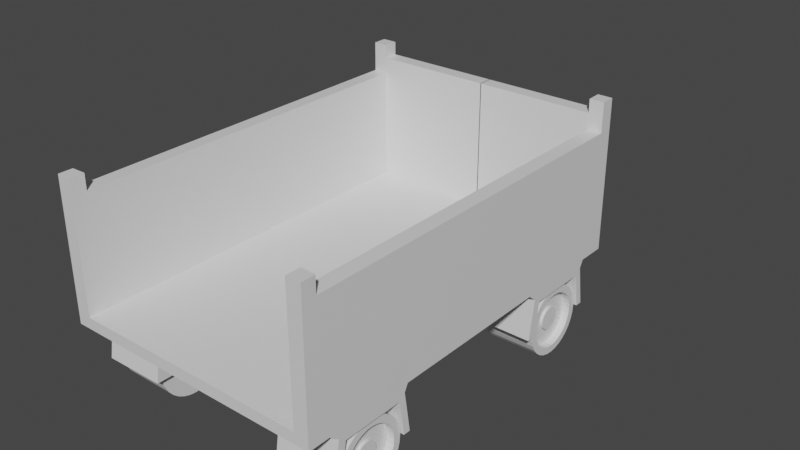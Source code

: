 # Source: carreta.blend  (saved by Blender 3.2.14; exported with 4.5.12 LTS)
import bpy
from mathutils import Matrix  # noqa: F401  (used for matrix-valued properties, if any)

bpy.ops.wm.read_factory_settings(use_empty=True)
scene = bpy.context.scene
scene.name = 'Scene'

# ---- collections
col_collection = bpy.data.collections.new('Collection'); scene.collection.children.link(col_collection)

# ---- materials (node trees are filled in below, after node groups)
mat_material = bpy.data.materials.new('Material')
mat_material.alpha_threshold = 0.0
mat_material.use_transparent_shadow = False
mat_material.line_color = (0.0, 0.0, 0.0, 1.0)

# ---- material node trees
mat_material.use_nodes = True; mat_material.node_tree.nodes.clear()
_N = mat_material.node_tree.nodes; _L = mat_material.node_tree.links
n0 = _N.new('ShaderNodeOutputMaterial'); n0.name = 'Material Output'; n0.location = (300, 300)
n1 = _N.new('ShaderNodeBsdfPrincipled'); n1.name = 'Principled BSDF'; n1.location = (10, 300)
n1.distribution = 'GGX'
n1.subsurface_method = 'BURLEY'
n1.inputs[2].default_value = 0.4
n1.inputs[3].default_value = 1.45
n1.inputs[27].default_value = (0.0, 0.0, 0.0, 1.0)
n1.inputs[28].default_value = 1.0
_L.new(n1.outputs[0], n0.inputs[0])
n0.is_active_output = True

# ---- world
world_world = bpy.data.worlds.new('World'); scene.world = world_world
world_world.use_nodes = True; world_world.node_tree.nodes.clear()
_N = world_world.node_tree.nodes; _L = world_world.node_tree.links
n0 = _N.new('ShaderNodeOutputWorld'); n0.name = 'World Output'; n0.location = (300, 300)
n1 = _N.new('ShaderNodeBackground'); n1.name = 'Background'; n1.location = (10, 300)
n1.inputs[0].default_value = (0.05088, 0.05088, 0.05088, 1.0)
_L.new(n1.outputs[0], n0.inputs[0])
n0.is_active_output = True
world_world.color = (0.05088, 0.05088, 0.05088)
world_world.use_sun_shadow = False
world_world.sun_shadow_jitter_overblur = 0.0

# ---- meshes
me_cube = bpy.data.meshes.new('Cube')
me_cube.from_pydata([(-1.919, 0.7213, 0.5304), (-1.919, -1.279, 0.5304), (-1.712, 0.5138, 2.53), (-1.919, -4.978, 0.5304), (-1.712, -4.77, 2.53), (-1.919, 0.5183, 2.53), (-1.919, 0.7213, 2.53), (-1.712, 0.5138, 2.3), (-1.919, -4.978, 2.53), (-1.712, -1.486, 0.7053), (-1.712, 0.5138, 0.693), (-1.919, -4.666, 0.5304), (-1.712, -4.77, 0.6977), (-1.712, -1.486, 2.302), (-1.712, -4.77, 2.302), (-1.919, 0.5183, 0.5304), (0.005855, -1.279, 0.5304), (0.005855, 0.7213, 2.53), (0.005855, 0.7213, 0.4629), (0.005855, 0.5138, 2.53), (0.0, -1.432, 0.7004), (0.005855, 0.5138, 0.6644), (-1.919, -4.778, 2.53), (0.002927, 0.515, 0.5218), (-1.919, -0.9537, 0.5304), (0.005855, -0.9527, 0.5304), (-1.919, -3.388, 0.5304), (-1.919, -3.184, 0.5304), (0.004391, -3.185, 0.5261), (-1.031, -0.9477, 0.5304), (-1.031, 0.5168, 0.5304), (-1.919, -0.8614, 2.298), (-1.712, 0.5138, 2.72), (-1.919, 0.7213, 2.72), (-1.919, 0.5183, 2.72), (-1.708, 0.7213, 2.53), (-1.708, 0.7213, 2.72), (-1.71, -4.978, 2.53), (0.0, -4.978, 0.5304), (0.0, -4.978, 0.6977), (-1.715, -4.978, 0.691), (-1.919, -3.585, 0.5304), (-1.919, -4.978, 0.6879), (-1.031, 0.3242, 0.5304), (-1.919, 0.3127, 0.5304), (-1.919, -1.279, 2.298), (-1.919, -4.778, 2.298), (-1.919, 0.5183, 2.298), (-1.712, -3.243, 2.302), (0.002927, 0.7213, 0.5218), (0.005855, 0.7213, 0.2533), (0.005855, 0.515, 0.2533), (-0.5376, 0.516, 0.2533), (-0.5381, 0.7213, 0.2533), (0.005855, 1.234, 0.4629), (-0.3752, 1.234, 0.4629), (0.005855, 1.234, 0.2533), (-0.3793, 1.234, 0.2533), (-0.1592, 1.234, 0.2533), (-0.1607, 1.234, 0.4629), (-0.5381, 0.9861, 0.4629), (0.005855, 2.531, 0.4629), (-0.1607, 2.528, 0.4629), (-0.5381, 0.98, 0.2533), (-0.16, 2.534, 0.2436), (0.005855, 2.536, 0.2436), (0.0, 2.364, 0.4629), (-0.07139, 2.369, 0.4629), (-0.06503, 2.15, 0.4629), (0.0, 2.143, 0.4629), (0.004766, 0.1519, 0.6943), (-1.712, 0.1887, 2.3), (-1.712, 0.3059, 0.6942), (-1.712, -0.8896, 2.301), (-1.112, -0.5928, -0.02761), (-1.878, -0.6621, -0.08299), (-1.112, -0.6126, -0.09283), (-1.878, -0.6697, -0.1607), (-1.112, -0.6193, -0.1607), (-1.878, -0.6394, -0.008318), (-1.112, -0.5607, 0.03249), (-1.878, -0.6026, 0.0605), (-1.112, -0.5175, 0.08517), (-1.878, -0.5531, 0.1208), (-1.112, -0.4648, 0.1284), (-1.878, -0.4928, 0.1703), (-1.112, -0.4047, 0.1605), (-1.878, -0.424, 0.2071), (-1.112, -0.3395, 0.1803), (-1.878, -0.3493, 0.2298), (-1.112, -0.2717, 0.187), (-1.878, -0.2717, 0.2374), (-1.112, -0.2038, 0.1803), (-1.878, -0.194, 0.2298), (-1.112, -0.1386, 0.1605), (-1.878, -0.1193, 0.2071), (-1.112, -0.07851, 0.1284), (-1.878, -0.05049, 0.1703), (-1.112, -0.02582, 0.08517), (-1.878, 0.00983, 0.1208), (-1.112, 0.01741, 0.03249), (-1.878, 0.05934, 0.0605), (-1.112, 0.04954, -0.02761), (-1.878, 0.09612, -0.008318), (-1.112, 0.06932, -0.09283), (-1.878, 0.1188, -0.08299), (-1.112, 0.076, -0.1607), (-1.878, 0.1264, -0.1607), (-1.112, 0.06932, -0.2285), (-1.878, 0.1188, -0.2383), (-1.112, 0.04954, -0.2937), (-1.878, 0.09612, -0.313), (-1.112, 0.01741, -0.3538), (-1.878, 0.05934, -0.3818), (-1.112, -0.02582, -0.4065), (-1.878, 0.00983, -0.4421), (-1.112, -0.07851, -0.4497), (-1.878, -0.05049, -0.4916), (-1.112, -0.1386, -0.4818), (-1.878, -0.1193, -0.5284), (-1.112, -0.2038, -0.5016), (-1.878, -0.194, -0.5511), (-1.112, -0.2717, -0.5083), (-1.878, -0.2717, -0.5587), (-1.112, -0.3395, -0.5016), (-1.878, -0.3493, -0.5511), (-1.112, -0.4047, -0.4818), (-1.878, -0.424, -0.5284), (-1.112, -0.4648, -0.4497), (-1.878, -0.4928, -0.4916), (-1.112, -0.5175, -0.4065), (-1.878, -0.5531, -0.4421), (-1.112, -0.5607, -0.3538), (-1.878, -0.6026, -0.3818), (-1.112, -0.5928, -0.2937), (-1.878, -0.6394, -0.313), (-1.112, -0.6126, -0.2285), (-1.878, -0.6621, -0.2383), (-1.112, -4.296, -0.02761), (-1.878, -4.366, -0.08299), (-1.112, -4.316, -0.09283), (-1.878, -4.373, -0.1607), (-1.112, -4.323, -0.1607), (-1.878, -4.343, -0.008318), (-1.112, -4.264, 0.03249), (-1.878, -4.306, 0.0605), (-1.112, -4.221, 0.08517), (-1.878, -4.257, 0.1208), (-1.112, -4.168, 0.1284), (-1.878, -4.196, 0.1703), (-1.112, -4.108, 0.1605), (-1.878, -4.127, 0.2071), (-1.112, -4.043, 0.1803), (-1.878, -4.053, 0.2298), (-1.112, -3.975, 0.187), (-1.878, -3.975, 0.2374), (-1.112, -3.907, 0.1803), (-1.878, -3.897, 0.2298), (-1.112, -3.842, 0.1605), (-1.878, -3.823, 0.2071), (-1.112, -3.782, 0.1284), (-1.878, -3.754, 0.1703), (-1.112, -3.729, 0.08517), (-1.878, -3.694, 0.1208), (-1.112, -3.686, 0.03249), (-1.878, -3.644, 0.0605), (-1.112, -3.654, -0.02761), (-1.878, -3.607, -0.008318), (-1.112, -3.634, -0.09283), (-1.878, -3.585, -0.08299), (-1.112, -3.627, -0.1607), (-1.878, -3.577, -0.1607), (-1.112, -3.634, -0.2285), (-1.878, -3.585, -0.2383), (-1.112, -3.654, -0.2937), (-1.878, -3.607, -0.313), (-1.112, -3.686, -0.3538), (-1.878, -3.644, -0.3818), (-1.112, -3.729, -0.4065), (-1.878, -3.694, -0.4421), (-1.112, -3.782, -0.4497), (-1.878, -3.754, -0.4916), (-1.112, -3.842, -0.4818), (-1.878, -3.823, -0.5284), (-1.112, -3.907, -0.5016), (-1.878, -3.897, -0.5511), (-1.112, -3.975, -0.5083), (-1.878, -3.975, -0.5587), (-1.112, -4.043, -0.5016), (-1.878, -4.053, -0.5511), (-1.112, -4.108, -0.4818), (-1.878, -4.127, -0.5284), (-1.112, -4.168, -0.4497), (-1.878, -4.196, -0.4916), (-1.112, -4.221, -0.4065), (-1.878, -4.257, -0.4421), (-1.112, -4.264, -0.3538), (-1.878, -4.306, -0.3818), (-1.112, -4.296, -0.2937), (-1.878, -4.343, -0.313), (-1.112, -4.316, -0.2285), (-1.878, -4.366, -0.2383), (-1.878, -0.7645, -0.06263), (-1.878, -0.7741, -0.1607), (-1.878, -0.7359, 0.03163), (-1.878, -0.6894, 0.1185), (-1.878, -0.6269, 0.1946), (-1.878, -0.5508, 0.2571), (-1.878, -0.4639, 0.3036), (-1.878, -0.3697, 0.3322), (-1.878, -0.2717, 0.3418), (-1.878, -0.1736, 0.3322), (-1.878, -0.07937, 0.3036), (-1.878, 0.007504, 0.2571), (-1.878, 0.08365, 0.1946), (-1.878, 0.1461, 0.1185), (-1.878, 0.1926, 0.03163), (-1.878, 0.2212, -0.06263), (-1.878, 0.2308, -0.1607), (-1.878, 0.2212, -0.2587), (-1.878, 0.1926, -0.3529), (-1.878, 0.1461, -0.4398), (-1.878, 0.08365, -0.516), (-1.878, 0.007504, -0.5784), (-1.878, -0.07937, -0.6249), (-1.878, -0.1736, -0.6535), (-1.878, -0.2717, -0.6631), (-1.878, -0.3697, -0.6535), (-1.878, -0.4639, -0.6249), (-1.878, -0.5508, -0.5784), (-1.878, -0.6269, -0.516), (-1.878, -0.6894, -0.4398), (-1.878, -0.7359, -0.3529), (-1.878, -0.7645, -0.2587), (-1.878, -4.468, -0.06263), (-1.878, -4.478, -0.1607), (-1.878, -4.439, 0.03163), (-1.878, -4.393, 0.1185), (-1.878, -4.33, 0.1946), (-1.878, -4.254, 0.2571), (-1.878, -4.167, 0.3036), (-1.878, -4.073, 0.3322), (-1.878, -3.975, 0.3418), (-1.878, -3.877, 0.3322), (-1.878, -3.783, 0.3036), (-1.878, -3.696, 0.2571), (-1.878, -3.62, 0.1946), (-1.878, -3.557, 0.1185), (-1.878, -3.511, 0.03163), (-1.878, -3.482, -0.06263), (-1.878, -3.473, -0.1607), (-1.878, -3.482, -0.2587), (-1.878, -3.511, -0.3529), (-1.878, -3.557, -0.4398), (-1.878, -3.62, -0.516), (-1.878, -3.696, -0.5784), (-1.878, -3.783, -0.6249), (-1.878, -3.877, -0.6535), (-1.878, -3.975, -0.6631), (-1.878, -4.073, -0.6535), (-1.878, -4.167, -0.6249), (-1.878, -4.254, -0.5784), (-1.878, -4.33, -0.516), (-1.878, -4.393, -0.4398), (-1.878, -4.439, -0.3529), (-1.878, -4.468, -0.2587), (-1.773, -0.4277, -0.1296), (-1.773, -0.4308, -0.1607), (-1.773, -0.4187, -0.09976), (-1.773, -0.4039, -0.07226), (-1.773, -0.3842, -0.04814), (-1.773, -0.3601, -0.02836), (-1.773, -0.3325, -0.01365), (-1.773, -0.3027, -0.004598), (-1.773, -0.2717, -0.001541), (-1.773, -0.2406, -0.004598), (-1.773, -0.2108, -0.01365), (-1.773, -0.1833, -0.02836), (-1.773, -0.1591, -0.04814), (-1.773, -0.1394, -0.07226), (-1.773, -0.1247, -0.09976), (-1.773, -0.1156, -0.1296), (-1.773, -0.1125, -0.1607), (-1.773, -0.1156, -0.1917), (-1.773, -0.1247, -0.2215), (-1.773, -0.1394, -0.2491), (-1.773, -0.1591, -0.2732), (-1.773, -0.1833, -0.293), (-1.773, -0.2108, -0.3077), (-1.773, -0.2406, -0.3167), (-1.773, -0.2717, -0.3198), (-1.773, -0.3027, -0.3167), (-1.773, -0.3325, -0.3077), (-1.773, -0.3601, -0.293), (-1.773, -0.3842, -0.2732), (-1.773, -0.4039, -0.2491), (-1.773, -0.4187, -0.2215), (-1.773, -0.4277, -0.1917), (-1.773, -4.131, -0.1296), (-1.773, -4.134, -0.1607), (-1.773, -4.122, -0.09976), (-1.773, -4.107, -0.07226), (-1.773, -4.088, -0.04814), (-1.773, -4.063, -0.02836), (-1.773, -4.036, -0.01365), (-1.773, -4.006, -0.004598), (-1.773, -3.975, -0.001541), (-1.773, -3.944, -0.004598), (-1.773, -3.914, -0.01365), (-1.773, -3.887, -0.02836), (-1.773, -3.863, -0.04814), (-1.773, -3.843, -0.07226), (-1.773, -3.828, -0.09976), (-1.773, -3.819, -0.1296), (-1.773, -3.816, -0.1607), (-1.773, -3.819, -0.1917), (-1.773, -3.828, -0.2215), (-1.773, -3.843, -0.2491), (-1.773, -3.863, -0.2732), (-1.773, -3.887, -0.293), (-1.773, -3.914, -0.3077), (-1.773, -3.944, -0.3167), (-1.773, -3.975, -0.3198), (-1.773, -4.006, -0.3167), (-1.773, -4.036, -0.3077), (-1.773, -4.063, -0.293), (-1.773, -4.088, -0.2732), (-1.773, -4.107, -0.2491), (-1.773, -4.122, -0.2215), (-1.773, -4.131, -0.1917), (-1.773, -0.6621, -0.08299), (-1.773, -0.6697, -0.1607), (-1.773, -0.6394, -0.008318), (-1.773, -0.6026, 0.0605), (-1.773, -0.5531, 0.1208), (-1.773, -0.4928, 0.1703), (-1.773, -0.424, 0.2071), (-1.773, -0.3493, 0.2298), (-1.773, -0.2717, 0.2374), (-1.773, -0.194, 0.2298), (-1.773, -0.1193, 0.2071), (-1.773, -0.05049, 0.1703), (-1.773, 0.00983, 0.1208), (-1.773, 0.05934, 0.0605), (-1.773, 0.09612, -0.008318), (-1.773, 0.1188, -0.08299), (-1.773, 0.1264, -0.1607), (-1.773, 0.1188, -0.2383), (-1.773, 0.09612, -0.313), (-1.773, 0.05934, -0.3818), (-1.773, 0.00983, -0.4421), (-1.773, -0.05049, -0.4916), (-1.773, -0.1193, -0.5284), (-1.773, -0.194, -0.5511), (-1.773, -0.2717, -0.5587), (-1.773, -0.3493, -0.5511), (-1.773, -0.424, -0.5284), (-1.773, -0.4928, -0.4916), (-1.773, -0.5531, -0.4421), (-1.773, -0.6026, -0.3818), (-1.773, -0.6394, -0.313), (-1.773, -0.6621, -0.2383), (-1.773, -4.366, -0.08299), (-1.773, -4.373, -0.1607), (-1.773, -4.343, -0.008318), (-1.773, -4.306, 0.0605), (-1.773, -4.257, 0.1208), (-1.773, -4.196, 0.1703), (-1.773, -4.127, 0.2071), (-1.773, -4.053, 0.2298), (-1.773, -3.975, 0.2374), (-1.773, -3.897, 0.2298), (-1.773, -3.823, 0.2071), (-1.773, -3.754, 0.1703), (-1.773, -3.694, 0.1208), (-1.773, -3.644, 0.0605), (-1.773, -3.607, -0.008318), (-1.773, -3.585, -0.08299), (-1.773, -3.577, -0.1607), (-1.773, -3.585, -0.2383), (-1.773, -3.607, -0.313), (-1.773, -3.644, -0.3818), (-1.773, -3.694, -0.4421), (-1.773, -3.754, -0.4916), (-1.773, -3.823, -0.5284), (-1.773, -3.897, -0.5511), (-1.773, -3.975, -0.5587), (-1.773, -4.053, -0.5511), (-1.773, -4.127, -0.5284), (-1.773, -4.196, -0.4916), (-1.773, -4.257, -0.4421), (-1.773, -4.306, -0.3818), (-1.773, -4.343, -0.313), (-1.773, -4.366, -0.2383), (-1.813, -0.4277, -0.1296), (-1.813, -0.4308, -0.1607), (-1.813, -0.4187, -0.09976), (-1.813, -0.4039, -0.07226), (-1.813, -0.3842, -0.04814), (-1.813, -0.3601, -0.02836), (-1.813, -0.3325, -0.01365), (-1.813, -0.3027, -0.004598), (-1.813, -0.2717, -0.001541), (-1.813, -0.2406, -0.004598), (-1.813, -0.2108, -0.01365), (-1.813, -0.1833, -0.02836), (-1.813, -0.1591, -0.04814), (-1.813, -0.1394, -0.07226), (-1.813, -0.1247, -0.09976), (-1.813, -0.1156, -0.1296), (-1.813, -0.1125, -0.1607), (-1.813, -0.1156, -0.1917), (-1.813, -0.1247, -0.2215), (-1.813, -0.1394, -0.2491), (-1.813, -0.1591, -0.2732), (-1.813, -0.1833, -0.293), (-1.813, -0.2108, -0.3077), (-1.813, -0.2406, -0.3167), (-1.813, -0.2717, -0.3198), (-1.813, -0.3027, -0.3167), (-1.813, -0.3325, -0.3077), (-1.813, -0.3601, -0.293), (-1.813, -0.3842, -0.2732), (-1.813, -0.4039, -0.2491), (-1.813, -0.4187, -0.2215), (-1.813, -0.4277, -0.1917), (-1.813, -4.131, -0.1296), (-1.813, -4.134, -0.1607), (-1.813, -4.122, -0.09976), (-1.813, -4.107, -0.07226), (-1.813, -4.088, -0.04814), (-1.813, -4.063, -0.02836), (-1.813, -4.036, -0.01365), (-1.813, -4.006, -0.004598), (-1.813, -3.975, -0.001541), (-1.813, -3.944, -0.004598), (-1.813, -3.914, -0.01365), (-1.813, -3.887, -0.02836), (-1.813, -3.863, -0.04814), (-1.813, -3.843, -0.07226), (-1.813, -3.828, -0.09976), (-1.813, -3.819, -0.1296), (-1.813, -3.816, -0.1607), (-1.813, -3.819, -0.1917), (-1.813, -3.828, -0.2215), (-1.813, -3.843, -0.2491), (-1.813, -3.863, -0.2732), (-1.813, -3.887, -0.293), (-1.813, -3.914, -0.3077), (-1.813, -3.944, -0.3167), (-1.813, -3.975, -0.3198), (-1.813, -4.006, -0.3167), (-1.813, -4.036, -0.3077), (-1.813, -4.063, -0.293), (-1.813, -4.088, -0.2732), (-1.813, -4.107, -0.2491), (-1.813, -4.122, -0.2215), (-1.813, -4.131, -0.1917), (0.0, -3.138, 0.7004), (-1.919, -3.227, 2.298), (-1.712, -3.181, 0.7013), (-1.919, -3.461, 2.298), (-1.712, -3.46, 0.7007), (-1.712, -3.462, 2.302), (0.0, -3.431, 0.7004), (0.0, -4.715, 0.7004), (-1.712, -3.737, 0.7), (-1.919, -3.732, 2.298), (-1.712, -3.729, 2.302), (0.0, -3.707, 0.7004), (-1.712, -0.7393, 0.7007), (0.001838, -0.8212, 0.6981), (-1.919, 0.2241, 2.298), (0.004905, 0.3458, 0.5276), (-1.919, 0.7213, 2.292), (0.005855, 0.7213, 2.303), (-1.705, 0.7213, 2.293), (-1.688, 0.7213, 0.5304), (-1.678, 0.3159, 0.5304), (-1.683, 0.5179, 0.5304), (-1.67, -0.9521, 0.5304), (-1.655, -1.279, 0.5304), (-1.672, -3.184, 0.5304), (-1.013, -4.978, 0.5304), (-1.676, -4.978, 0.5304), (-1.712, -4.082, 0.6992), (-0.9931, -1.464, 0.7032), (-0.9907, 0.5138, 0.693), (-0.9927, -4.978, 0.6938), (-0.9911, 0.2413, 0.6943), (-0.9923, -0.7737, 0.6996), (-0.9931, -3.163, 0.701), (-0.9931, -3.448, 0.7006), (-0.9931, -4.747, 0.6988), (-0.9931, -3.725, 0.7002), (-0.5996, -4.056, 0.7), (-1.919, -4.978, 2.305), (-1.711, -4.978, 2.291), (-0.8472, 0.7213, 2.53), (-0.845, 0.5138, 2.53), (-0.8609, 0.5138, 2.33), (0.005855, 0.5138, 2.299), (-1.037, 0.7213, 0.5304), (-0.8693, 0.7213, 2.298), (-0.5376, 0.516, 0.4629), (0.005855, 0.515, 0.4629), (-0.5381, 0.7213, 0.4629), (-1.026, -3.184, 0.5304), (-1.029, -1.279, 0.5304), (-0.6192, -1.279, 0.5304), (-0.5092, 0.7213, 2.53), (-0.5079, 0.5138, 2.53), (-0.5958, 0.5138, 0.6816), (-0.62, -0.9525, 0.5304), (-0.9931, -4.065, 0.6997), (-0.5966, -3.185, 0.5261), (-1.919, -4.081, 2.298), (-0.6106, -4.978, 0.5304), (-0.5965, 0.2058, 0.6943), (-0.5984, -0.7925, 0.699), (-0.5996, -3.441, 0.7005), (-0.5996, -4.734, 0.6995), (-0.607, 0.3437, 0.5276), (-0.5225, 0.7213, 2.3), (-0.5996, -1.451, 0.7021), (-0.5971, -4.978, 0.6953), (-0.5996, -3.153, 0.7008), (-0.5996, -3.717, 0.7003), (-0.2845, -4.049, 0.7002), (-0.5175, 0.5138, 2.318), (-0.5822, 0.7213, 0.5218), (-0.579, 0.516, 0.5218), (0.005855, 0.9779, 0.2533), (-0.2661, 0.979, 0.2533), (-0.2659, 0.5155, 0.2533), (-0.266, 0.7213, 0.2533), (-0.2659, 0.5155, 0.4629), (-0.2661, 0.7213, 0.4629), (0.005855, 0.9779, 0.4629), (-0.2134, 0.9779, 0.4629), (0.005855, 1.689, 0.4629), (-0.1607, 1.691, 0.4629), (-0.16, 1.685, 0.2436), (0.005855, 1.684, 0.2436), (-0.2908, -1.279, 0.5304), (-0.2386, 0.7213, 2.53), (-0.2379, 0.5138, 2.53), (-0.2797, 0.5138, 0.6726), (-0.2912, -0.9526, 0.5304), (0.0, -4.043, 0.7004), (-0.2842, -3.185, 0.5261), (-0.2882, -4.978, 0.5304), (-0.2806, 0.1775, 0.6943), (-0.283, -0.8076, 0.6985), (-0.2845, -3.436, 0.7005), (-0.2845, -4.724, 0.7), (-0.2876, 0.3448, 0.5276), (-0.2449, 0.7213, 2.301), (-1.068, -4.067, 0.6997), (-0.2425, 0.5138, 2.308), (-1.919, -3.987, 0.6727), (-0.2845, -1.441, 0.7012), (-0.2803, -4.978, 0.6966), (-0.2845, -3.145, 0.7006), (-0.2845, -3.712, 0.7004), (-0.2817, 0.7213, 0.5218), (-0.2799, 0.5155, 0.5218), (-1.112, -0.7741, -0.1607), (-1.112, -0.7645, -0.06263), (-1.112, -0.7359, 0.03163), (-1.112, -0.6894, 0.1185), (-1.112, -0.6269, 0.1946), (-1.112, -0.5508, 0.2571), (-1.112, -0.4639, 0.3036), (-1.112, -0.3697, 0.3322), (-1.112, -0.2717, 0.3418), (-1.112, -0.1736, 0.3322), (-1.112, -0.07937, 0.3036), (-1.112, 0.007504, 0.2571), (-1.112, 0.08365, 0.1946), (-1.112, 0.1461, 0.1185), (-1.112, 0.1926, 0.03163), (-1.112, 0.2212, -0.06263), (-1.112, 0.2308, -0.1607), (-1.112, 0.2212, -0.2587), (-1.112, 0.1926, -0.3529), (-1.112, 0.1461, -0.4398), (-1.112, 0.08365, -0.516), (-1.112, 0.007504, -0.5784), (-1.112, -0.07937, -0.6249), (-1.112, -0.1736, -0.6535), (-1.112, -0.2717, -0.6631), (-1.112, -0.3697, -0.6535), (-1.112, -0.4639, -0.6249), (-1.112, -0.5508, -0.5784), (-1.112, -0.6269, -0.516), (-1.112, -0.6894, -0.4398), (-1.112, -0.7359, -0.3529), (-1.112, -0.7645, -0.2587), (-1.112, -4.478, -0.1607), (-1.112, -4.468, -0.06263), (-1.112, -4.439, 0.03163), (-1.112, -4.393, 0.1185), (-1.112, -4.33, 0.1946), (-1.112, -4.254, 0.2571), (-1.112, -4.167, 0.3036), (-1.112, -4.073, 0.3322), (-1.112, -3.975, 0.3418), (-1.112, -3.877, 0.3322), (-1.112, -3.783, 0.3036), (-1.112, -3.696, 0.2571), (-1.112, -3.62, 0.1946), (-1.112, -3.557, 0.1185), (-1.112, -3.511, 0.03163), (-1.112, -3.482, -0.06263), (-1.112, -3.473, -0.1607), (-1.112, -3.482, -0.2587), (-1.112, -3.511, -0.3529), (-1.112, -3.557, -0.4398), (-1.112, -3.62, -0.516), (-1.112, -3.696, -0.5784), (-1.112, -3.783, -0.6249), (-1.112, -3.877, -0.6535), (-1.112, -3.975, -0.6631), (-1.112, -4.073, -0.6535), (-1.112, -4.167, -0.6249), (-1.112, -4.254, -0.5784), (-1.112, -4.33, -0.516), (-1.112, -4.393, -0.4398), (-1.112, -4.439, -0.3529), (-1.112, -4.468, -0.2587), (-1.919, -0.7078, 0.5304), (-1.919, -0.7555, 2.298), (-1.712, -0.7844, 2.301), (0.002123, -0.7263, 0.6977), (-1.712, -0.6373, 0.7), (-0.9922, -0.6747, 0.6991), (-0.5982, -0.6951, 0.6985), (-0.2828, -0.7115, 0.6981), (-1.919, 0.1381, 2.298), (-1.712, 0.1032, 2.3), (-1.712, 0.2231, 0.6947), (-1.919, 0.1593, 0.5304), (0.004534, 0.07476, 0.6946), (-0.9912, 0.1608, 0.6947), (-0.5967, 0.1267, 0.6947), (-0.2808, 0.09941, 0.6947), (-1.919, -0.919, -0.1552), (-1.031, -0.9086, -0.1552), (-1.031, 0.3678, -0.1552), (-1.919, 0.3492, -0.1552), (-1.677, 0.3538, -0.1552), (-1.676, -0.9161, -0.1552), (-1.919, -0.7953, -0.1552), (-1.919, 0.2481, -0.1552), (-1.919, -0.7214, 0.348), (-1.919, 0.173, 0.348), (-1.676, -0.8416, 0.3185), (-1.919, -0.8441, 0.3185), (0.005855, -0.6975, 0.5304), (-1.031, 0.2924, 0.3185), (-1.031, -0.8349, 0.3185), (-1.031, -0.6977, 0.5304), (-1.919, 0.2755, 0.3185), (-1.677, 0.2801, 0.3185), (-0.6204, -0.6976, 0.5304), (-0.2914, -0.6975, 0.5304), (-1.031, -0.7831, -0.1552), (-1.031, -0.7241, 0.3185), (-0.6204, 0.1552, 0.5304), (-0.2914, 0.1568, 0.5304), (-1.031, 0.1531, 0.5304), (-1.031, 0.1802, 0.3185), (0.005855, 0.1583, 0.5304), (-1.031, 0.2407, -0.1552), (-1.105, -0.9482, 0.5304), (-1.712, -4.076, 2.302), (-1.919, -4.424, 0.6727), (-1.097, -3.184, 0.5304), (-1.102, -1.279, 0.5304), (-1.106, -0.9095, -0.1552), (-1.106, -0.8357, 0.3185), (-1.068, -1.466, 0.7034), (-1.1, 0.5169, 0.5304), (-1.068, -4.493, 0.6991), (-1.068, -4.978, 0.6935), (-1.099, 0.3234, 0.5304), (-1.068, -3.165, 0.701), (-1.068, -3.726, 0.7002), (-1.105, 0.7213, 0.5304), (-1.086, -4.978, 0.5304), (-1.066, 0.5138, 0.693), (-1.066, 0.248, 0.6943), (-1.068, -0.7701, 0.6997), (-1.068, -3.449, 0.7006), (-1.068, -4.749, 0.6987), (-0.9372, 0.7213, 2.53), (-0.9357, 0.5138, 2.53), (-0.9499, 0.5138, 2.327), (-0.9567, 0.7213, 2.298), (-1.067, -0.6708, 0.6992), (-1.067, 0.1673, 0.6947), (-1.099, 0.3663, -0.1552), (-1.099, 0.2911, 0.3185), (-1.679, -0.792, -0.1552), (-1.106, -0.7879, -0.1552), (-1.101, 0.2413, -0.1552), (-1.697, 0.2463, -0.1552), (-1.656, 0.1752, 0.3392), (-1.656, -0.7222, 0.3392), (-1.106, -0.6972, 0.4022), (-1.101, 0.1505, 0.4022), (-1.676, -0.8249, 0.4245), (-1.031, 0.2756, 0.4245), (-1.919, -0.7146, 0.4392), (-1.919, 0.1662, 0.4392), (-1.919, -0.8274, 0.4245), (-1.031, -0.8185, 0.4245), (-1.919, 0.2592, 0.4245), (-1.677, 0.2636, 0.4245), (-1.031, -0.7109, 0.4245), (-1.031, 0.1667, 0.4245), (-1.106, -0.8192, 0.4245), (-1.099, 0.2743, 0.4245), (-1.919, -0.2743, 0.5304), (0.003328, -0.3258, 0.6962), (-0.9917, -0.2569, 0.6969), (-0.5975, -0.2842, 0.6966), (-0.2818, -0.306, 0.6964), (-1.919, -0.3087, 2.298), (-1.712, -0.3406, 2.301), (-1.712, -0.2071, 0.6974), (-0.6204, -0.2712, 0.5304), (-0.2914, -0.2703, 0.5304), (-1.919, -0.2742, 0.348), (-1.031, -0.2723, 0.5304), (0.005855, -0.2696, 0.5304), (-1.031, -0.2712, -0.1552), (-1.031, -0.2719, 0.3185), (-1.067, -0.2517, 0.6969), (-1.103, -0.2733, -0.1552), (-1.103, -0.2733, 0.4022), (-1.656, -0.2735, 0.3392), (-1.031, -0.2721, 0.4245), (-1.919, -0.2742, 0.4392), (-1.919, 0.7213, 0.6722), (-1.919, -0.9463, 0.6727), (-1.919, -4.686, 0.6727), (-1.919, 0.5183, 0.6727), (-1.919, -1.279, 0.6727), (-1.919, -3.189, 0.6727), (-1.919, -3.396, 0.6727), (-1.92, -3.638, 0.6727), (-1.919, 0.3056, 0.6727), (-1.689, 0.7213, 0.6723), (-1.024, 0.7213, 0.6727), (0.003163, 0.7213, 0.6651), (-0.5774, 0.7213, 0.6649), (-0.2787, 0.7213, 0.665), (-1.919, -0.7117, 0.6727), (-1.919, 0.1576, 0.6727), (-1.094, 0.7213, 0.6726), (-1.919, -0.277, 0.6727), (-0.2845, -4.47, 0.7001), (-1.919, -4.516, 2.298), (-1.712, -4.511, 0.6983), (0.0, -4.652, 0.5304), (-1.031, -4.647, 0.5304), (-1.031, -3.375, 0.5304), (0.004905, -3.354, 0.5276), (-1.678, -3.384, 0.5304), (-1.67, -4.652, 0.5304), (-0.5996, -4.479, 0.6997), (-1.712, -4.509, 2.302), (0.0, -4.462, 0.7004), (-0.62, -4.652, 0.5304), (-0.607, -3.356, 0.5276), (-1.919, -4.407, 0.5304), (-0.2912, -4.652, 0.5304), (-0.2876, -3.355, 0.5276), (-1.919, -3.975, 0.5304), (-1.919, -4.619, -0.1552), (-1.031, -4.608, -0.1552), (-1.031, -3.332, -0.1552), (-1.919, -3.35, -0.1552), (-1.677, -3.346, -0.1552), (-1.676, -4.616, -0.1552), (-1.919, -4.495, -0.1552), (-1.919, -3.452, -0.1552), (-1.919, -4.421, 0.348), (-1.919, -3.527, 0.348), (-1.676, -4.541, 0.3185), (-1.919, -4.544, 0.3185), (0.005855, -4.397, 0.5304), (-1.031, -3.407, 0.3185), (-1.031, -4.535, 0.3185), (-1.031, -4.397, 0.5304), (-1.919, -3.424, 0.3185), (-1.677, -3.42, 0.3185), (-0.6204, -4.397, 0.5304), (-0.2914, -4.397, 0.5304), (-1.031, -4.483, -0.1552), (-1.031, -4.424, 0.3185), (-0.6204, -3.544, 0.5304), (-0.2914, -3.543, 0.5304), (-1.031, -3.547, 0.5304), (-1.031, -3.519, 0.3185), (0.005855, -3.541, 0.5304), (-1.031, -3.459, -0.1552), (-1.105, -4.648, 0.5304), (-0.9931, -4.491, 0.6992), (-1.106, -4.609, -0.1552), (-1.106, -4.535, 0.3185), (-1.099, -3.376, 0.5304), (-1.099, -3.333, -0.1552), (-1.099, -3.409, 0.3185), (-1.679, -4.492, -0.1552), (-1.106, -4.488, -0.1552), (-1.101, -3.458, -0.1552), (-1.697, -3.453, -0.1552), (-1.656, -3.525, 0.3392), (-1.656, -4.422, 0.3392), (-1.106, -4.397, 0.4022), (-1.101, -3.549, 0.4022), (-1.676, -4.525, 0.4245), (-1.031, -3.424, 0.4245), (-1.919, -4.414, 0.4392), (-1.919, -3.534, 0.4392), (-1.919, -4.527, 0.4245), (-1.031, -4.518, 0.4245), (-1.919, -3.441, 0.4245), (-1.677, -3.436, 0.4245), (-1.031, -4.411, 0.4245), (-1.031, -3.533, 0.4245), (-1.106, -4.519, 0.4245), (-1.099, -3.425, 0.4245), (-0.6204, -3.971, 0.5304), (-0.2914, -3.97, 0.5304), (-1.919, -3.974, 0.348), (-1.031, -3.972, 0.5304), (0.005855, -3.969, 0.5304), (-1.031, -3.971, -0.1552), (-1.031, -3.972, 0.3185), (-1.103, -3.973, -0.1552), (-1.103, -3.973, 0.4022), (-1.656, -3.973, 0.3392), (-1.031, -3.972, 0.4245), (-1.919, -3.974, 0.4392), (0.0, 2.364, 0.2339), (-0.07139, 2.369, 0.2339), (-0.06503, 2.15, 0.2339), (0.0, 2.143, 0.2339)], [], [(749, 45, 31, 746), (2, 5, 47, 7), (691, 10, 72, 692), (697, 499, 498, 696), (13, 48, 460, 9), (745, 474, 476, 754), (0, 477, 479, 15), (1, 481, 482, 27), (748, 47, 474, 745), (22, 46, 496, 8), (22, 4, 14, 46), (6, 5, 34, 33), (15, 479, 478, 44), (24, 480, 481, 1), (670, 556, 473, 673), (13, 73, 31, 45), (635, 633, 73, 470), (36, 33, 32), (34, 32, 33), (35, 6, 33, 36), (5, 2, 32, 34), (2, 35, 36, 32), (4, 37, 497, 14), (42, 40, 497, 496), (468, 463, 461, 467), (7, 71, 72, 10), (750, 749, 1, 27), (534, 535, 50, 51), (504, 506, 53, 52), (539, 538, 54, 59), (532, 533, 58, 56), (536, 504, 52, 534), (535, 53, 63, 533), (53, 506, 60, 63), (533, 63, 57, 58), (541, 540, 69, 68), (542, 541, 62, 64), (472, 71, 7, 47), (693, 470, 9, 682), (57, 55, 59, 58), (63, 60, 55, 57), (64, 62, 61, 65), (639, 640, 71, 472), (470, 73, 13, 9), (700, 635, 470, 693), (753, 472, 47, 748), (760, 639, 472, 753), (567, 568, 202, 203), (568, 569, 204, 202), (569, 570, 205, 204), (570, 571, 206, 205), (571, 572, 207, 206), (572, 573, 208, 207), (573, 574, 209, 208), (574, 575, 210, 209), (575, 576, 211, 210), (576, 577, 212, 211), (577, 578, 213, 212), (578, 579, 214, 213), (579, 580, 215, 214), (580, 581, 216, 215), (581, 582, 217, 216), (582, 583, 218, 217), (583, 584, 219, 218), (584, 585, 220, 219), (585, 586, 221, 220), (586, 587, 222, 221), (587, 588, 223, 222), (588, 589, 224, 223), (589, 590, 225, 224), (590, 591, 226, 225), (591, 592, 227, 226), (592, 593, 228, 227), (593, 594, 229, 228), (594, 595, 230, 229), (595, 596, 231, 230), (596, 597, 232, 231), (103, 105, 345, 344), (597, 598, 233, 232), (598, 567, 203, 233), (78, 136, 134, 132, 130, 128, 126, 124, 122, 120, 118, 116, 114, 112, 110, 108, 106, 104, 102, 100, 98, 96, 94, 92, 90, 88, 86, 84, 82, 80, 74, 76), (599, 600, 234, 235), (600, 601, 236, 234), (601, 602, 237, 236), (602, 603, 238, 237), (603, 604, 239, 238), (604, 605, 240, 239), (605, 606, 241, 240), (606, 607, 242, 241), (607, 608, 243, 242), (608, 609, 244, 243), (609, 610, 245, 244), (610, 611, 246, 245), (611, 612, 247, 246), (612, 613, 248, 247), (613, 614, 249, 248), (614, 615, 250, 249), (615, 616, 251, 250), (616, 617, 252, 251), (617, 618, 253, 252), (618, 619, 254, 253), (619, 620, 255, 254), (620, 621, 256, 255), (621, 622, 257, 256), (622, 623, 258, 257), (623, 624, 259, 258), (624, 625, 260, 259), (625, 626, 261, 260), (626, 627, 262, 261), (627, 628, 263, 262), (628, 629, 264, 263), (155, 157, 371, 370), (629, 630, 265, 264), (630, 599, 235, 265), (142, 200, 198, 196, 194, 192, 190, 188, 186, 184, 182, 180, 178, 176, 174, 172, 170, 168, 166, 164, 162, 160, 158, 156, 154, 152, 150, 148, 146, 144, 138, 140), (75, 77, 203, 202), (79, 75, 202, 204), (81, 79, 204, 205), (83, 81, 205, 206), (85, 83, 206, 207), (87, 85, 207, 208), (89, 87, 208, 209), (91, 89, 209, 210), (93, 91, 210, 211), (95, 93, 211, 212), (97, 95, 212, 213), (99, 97, 213, 214), (101, 99, 214, 215), (103, 101, 215, 216), (105, 103, 216, 217), (107, 105, 217, 218), (109, 107, 218, 219), (111, 109, 219, 220), (113, 111, 220, 221), (115, 113, 221, 222), (117, 115, 222, 223), (119, 117, 223, 224), (121, 119, 224, 225), (123, 121, 225, 226), (125, 123, 226, 227), (127, 125, 227, 228), (129, 127, 228, 229), (131, 129, 229, 230), (133, 131, 230, 231), (135, 133, 231, 232), (137, 135, 232, 233), (77, 137, 233, 203), (139, 141, 235, 234), (143, 139, 234, 236), (145, 143, 236, 237), (147, 145, 237, 238), (149, 147, 238, 239), (151, 149, 239, 240), (153, 151, 240, 241), (155, 153, 241, 242), (157, 155, 242, 243), (159, 157, 243, 244), (161, 159, 244, 245), (163, 161, 245, 246), (165, 163, 246, 247), (167, 165, 247, 248), (169, 167, 248, 249), (171, 169, 249, 250), (173, 171, 250, 251), (175, 173, 251, 252), (177, 175, 252, 253), (179, 177, 253, 254), (181, 179, 254, 255), (183, 181, 255, 256), (185, 183, 256, 257), (187, 185, 257, 258), (189, 187, 258, 259), (191, 189, 259, 260), (193, 191, 260, 261), (195, 193, 261, 262), (197, 195, 262, 263), (199, 197, 263, 264), (201, 199, 264, 265), (141, 201, 265, 235), (282, 283, 411, 410), (308, 309, 437, 436), (157, 159, 372, 371), (105, 107, 346, 345), (159, 161, 373, 372), (107, 109, 347, 346), (161, 163, 374, 373), (109, 111, 348, 347), (163, 165, 375, 374), (111, 113, 349, 348), (165, 167, 376, 375), (113, 115, 350, 349), (167, 169, 377, 376), (115, 117, 351, 350), (169, 171, 378, 377), (117, 119, 352, 351), (171, 173, 379, 378), (119, 121, 353, 352), (173, 175, 380, 379), (121, 123, 354, 353), (175, 177, 381, 380), (123, 125, 355, 354), (177, 179, 382, 381), (125, 127, 356, 355), (179, 181, 383, 382), (127, 129, 357, 356), (77, 75, 330, 331), (181, 183, 384, 383), (129, 131, 358, 357), (75, 79, 332, 330), (183, 185, 385, 384), (131, 133, 359, 358), (79, 81, 333, 332), (185, 187, 386, 385), (133, 135, 360, 359), (81, 83, 334, 333), (187, 189, 387, 386), (135, 137, 361, 360), (83, 85, 335, 334), (189, 191, 388, 387), (137, 77, 331, 361), (85, 87, 336, 335), (191, 193, 389, 388), (141, 139, 362, 363), (87, 89, 337, 336), (193, 195, 390, 389), (139, 143, 364, 362), (89, 91, 338, 337), (195, 197, 391, 390), (143, 145, 365, 364), (91, 93, 339, 338), (197, 199, 392, 391), (145, 147, 366, 365), (93, 95, 340, 339), (199, 201, 393, 392), (147, 149, 367, 366), (95, 97, 341, 340), (201, 141, 363, 393), (149, 151, 368, 367), (97, 99, 342, 341), (151, 153, 369, 368), (99, 101, 343, 342), (153, 155, 370, 369), (101, 103, 344, 343), (266, 267, 331, 330), (268, 266, 330, 332), (269, 268, 332, 333), (270, 269, 333, 334), (271, 270, 334, 335), (272, 271, 335, 336), (273, 272, 336, 337), (274, 273, 337, 338), (275, 274, 338, 339), (276, 275, 339, 340), (277, 276, 340, 341), (278, 277, 341, 342), (279, 278, 342, 343), (280, 279, 343, 344), (281, 280, 344, 345), (282, 281, 345, 346), (283, 282, 346, 347), (284, 283, 347, 348), (285, 284, 348, 349), (286, 285, 349, 350), (287, 286, 350, 351), (288, 287, 351, 352), (289, 288, 352, 353), (290, 289, 353, 354), (291, 290, 354, 355), (292, 291, 355, 356), (293, 292, 356, 357), (294, 293, 357, 358), (295, 294, 358, 359), (296, 295, 359, 360), (297, 296, 360, 361), (267, 297, 361, 331), (298, 299, 363, 362), (300, 298, 362, 364), (301, 300, 364, 365), (302, 301, 365, 366), (303, 302, 366, 367), (304, 303, 367, 368), (305, 304, 368, 369), (306, 305, 369, 370), (307, 306, 370, 371), (308, 307, 371, 372), (309, 308, 372, 373), (310, 309, 373, 374), (311, 310, 374, 375), (312, 311, 375, 376), (313, 312, 376, 377), (314, 313, 377, 378), (315, 314, 378, 379), (316, 315, 379, 380), (317, 316, 380, 381), (318, 317, 381, 382), (319, 318, 382, 383), (320, 319, 383, 384), (321, 320, 384, 385), (322, 321, 385, 386), (323, 322, 386, 387), (324, 323, 387, 388), (325, 324, 388, 389), (326, 325, 389, 390), (327, 326, 390, 391), (328, 327, 391, 392), (329, 328, 392, 393), (299, 329, 393, 363), (394, 396, 397, 398, 399, 400, 401, 402, 403, 404, 405, 406, 407, 408, 409, 410, 411, 412, 413, 414, 415, 416, 417, 418, 419, 420, 421, 422, 423, 424, 425, 395), (426, 428, 429, 430, 431, 432, 433, 434, 435, 436, 437, 438, 439, 440, 441, 442, 443, 444, 445, 446, 447, 448, 449, 450, 451, 452, 453, 454, 455, 456, 457, 427), (309, 310, 438, 437), (283, 284, 412, 411), (310, 311, 439, 438), (284, 285, 413, 412), (311, 312, 440, 439), (285, 286, 414, 413), (312, 313, 441, 440), (286, 287, 415, 414), (313, 314, 442, 441), (287, 288, 416, 415), (314, 315, 443, 442), (288, 289, 417, 416), (315, 316, 444, 443), (289, 290, 418, 417), (316, 317, 445, 444), (290, 291, 419, 418), (317, 318, 446, 445), (291, 292, 420, 419), (318, 319, 447, 446), (292, 293, 421, 420), (267, 266, 394, 395), (319, 320, 448, 447), (293, 294, 422, 421), (266, 268, 396, 394), (320, 321, 449, 448), (294, 295, 423, 422), (268, 269, 397, 396), (321, 322, 450, 449), (295, 296, 424, 423), (269, 270, 398, 397), (322, 323, 451, 450), (296, 297, 425, 424), (270, 271, 399, 398), (323, 324, 452, 451), (297, 267, 395, 425), (271, 272, 400, 399), (324, 325, 453, 452), (299, 298, 426, 427), (272, 273, 401, 400), (325, 326, 454, 453), (298, 300, 428, 426), (273, 274, 402, 401), (326, 327, 455, 454), (300, 301, 429, 428), (274, 275, 403, 402), (327, 328, 456, 455), (301, 302, 430, 429), (275, 276, 404, 403), (328, 329, 457, 456), (302, 303, 431, 430), (276, 277, 405, 404), (329, 299, 427, 457), (303, 304, 432, 431), (277, 278, 406, 405), (304, 305, 433, 432), (278, 279, 407, 406), (305, 306, 434, 433), (279, 280, 408, 407), (306, 307, 435, 434), (280, 281, 409, 408), (307, 308, 436, 435), (281, 282, 410, 409), (687, 682, 9, 460), (459, 48, 13, 45), (460, 48, 463, 462), (694, 687, 460, 462), (461, 463, 48, 459), (765, 773, 14, 12), (688, 694, 462, 466), (562, 39, 465, 555), (751, 750, 27, 26), (558, 688, 466, 485), (462, 463, 468, 466), (676, 468, 467, 516), (752, 751, 26, 41), (560, 752, 41, 780), (474, 47, 5, 6), (523, 503, 498, 510), (35, 476, 474, 6), (761, 699, 503, 755), (683, 689, 502, 30), (686, 683, 30, 43), (684, 558, 485, 765), (550, 544, 16, 28), (544, 548, 25, 16), (773, 676, 516, 764), (677, 560, 780, 777), (772, 495, 514, 810), (40, 42, 3, 484), (495, 527, 494, 514), (685, 488, 493, 695), (527, 520, 492, 494), (520, 526, 491, 492), (526, 524, 486, 491), (637, 636, 490, 519), (519, 490, 486, 524), (512, 487, 489, 518), (685, 40, 484, 690), (525, 488, 483, 517), (763, 528, 495, 772), (37, 4, 22, 8), (466, 468, 676, 485), (14, 497, 40, 12), (496, 46, 747, 11, 3, 42), (496, 497, 37, 8), (545, 546, 19, 17), (697, 2, 7, 698), (511, 499, 500, 529), (698, 7, 10, 691), (529, 500, 487, 512), (696, 699, 476, 35), (758, 557, 475, 756), (531, 522, 43, 30), (530, 531, 30, 502), (678, 679, 508, 507), (774, 549, 528, 763), (679, 675, 29, 508), (566, 556, 522, 531), (755, 503, 523, 757), (559, 529, 512, 547), (546, 511, 529, 559), (498, 499, 511, 510), (810, 514, 558, 684), (764, 516, 560, 677), (562, 525, 517, 551), (547, 512, 518, 552), (553, 519, 524, 561), (638, 637, 519, 553), (563, 561, 524, 526), (554, 563, 526, 520), (564, 554, 520, 527), (528, 564, 527, 495), (485, 676, 773, 765), (508, 29, 513, 509), (507, 508, 509, 515), (695, 684, 765, 12), (557, 523, 510, 545), (488, 525, 521, 493), (671, 43, 522, 669), (52, 53, 535, 534), (50, 535, 533, 532), (505, 536, 534, 51), (60, 539, 59, 55), (537, 18, 538, 539), (506, 537, 539, 60), (59, 54, 540, 541), (58, 59, 541, 542), (56, 58, 542, 543), (62, 541, 68, 67), (475, 557, 545, 17), (549, 469, 564, 528), (469, 464, 554, 564), (464, 458, 563, 554), (458, 20, 561, 563), (634, 638, 553, 471), (471, 553, 561, 20), (21, 547, 552, 70), (39, 562, 551, 38), (19, 546, 559, 501), (501, 559, 547, 21), (23, 473, 556, 566), (757, 523, 557, 758), (510, 511, 546, 545), (14, 773, 764, 46), (747, 677, 777, 11), (521, 772, 810, 493), (509, 513, 548, 544), (515, 509, 544, 550), (555, 763, 772, 521), (525, 562, 555, 521), (669, 522, 556, 670), (536, 505, 23, 566), (506, 504, 531, 530), (18, 537, 565, 49), (537, 506, 530, 565), (504, 536, 566, 531), (61, 62, 67, 66), (78, 76, 568, 567), (76, 74, 569, 568), (74, 80, 570, 569), (80, 82, 571, 570), (82, 84, 572, 571), (84, 86, 573, 572), (86, 88, 574, 573), (88, 90, 575, 574), (90, 92, 576, 575), (92, 94, 577, 576), (94, 96, 578, 577), (96, 98, 579, 578), (98, 100, 580, 579), (100, 102, 581, 580), (102, 104, 582, 581), (104, 106, 583, 582), (106, 108, 584, 583), (108, 110, 585, 584), (110, 112, 586, 585), (112, 114, 587, 586), (114, 116, 588, 587), (116, 118, 589, 588), (118, 120, 590, 589), (120, 122, 591, 590), (122, 124, 592, 591), (124, 126, 593, 592), (126, 128, 594, 593), (128, 130, 595, 594), (130, 132, 596, 595), (132, 134, 597, 596), (134, 136, 598, 597), (136, 78, 567, 598), (142, 140, 600, 599), (140, 138, 601, 600), (138, 144, 602, 601), (144, 146, 603, 602), (146, 148, 604, 603), (148, 150, 605, 604), (150, 152, 606, 605), (152, 154, 607, 606), (154, 156, 608, 607), (156, 158, 609, 608), (158, 160, 610, 609), (160, 162, 611, 610), (162, 164, 612, 611), (164, 166, 613, 612), (166, 168, 614, 613), (168, 170, 615, 614), (170, 172, 616, 615), (172, 174, 617, 616), (174, 176, 618, 617), (176, 178, 619, 618), (178, 180, 620, 619), (180, 182, 621, 620), (182, 184, 622, 621), (184, 186, 623, 622), (186, 188, 624, 623), (188, 190, 625, 624), (190, 192, 626, 625), (192, 194, 627, 626), (194, 196, 628, 627), (196, 198, 629, 628), (198, 200, 630, 629), (200, 142, 599, 630), (725, 728, 638, 634), (728, 727, 637, 638), (727, 726, 636, 637), (746, 31, 632, 759), (739, 731, 635, 700), (31, 73, 633, 632), (731, 730, 633, 635), (72, 71, 640, 641), (692, 72, 641, 701), (518, 489, 644, 645), (552, 518, 645, 646), (70, 552, 646, 643), (762, 729, 639, 760), (729, 730, 640, 639), (657, 658, 647, 652), (658, 655, 653, 647), (668, 661, 648, 667), (681, 657, 652, 680), (650, 663, 664, 651), (703, 660, 649, 702), (744, 715, 656, 734), (723, 713, 660, 703), (718, 719, 664, 663), (715, 718, 663, 656), (722, 712, 657, 681), (720, 717, 661, 668), (716, 714, 655, 658), (712, 716, 658, 657), (743, 720, 668, 738), (738, 668, 667, 737), (513, 665, 666, 548), (29, 662, 665, 513), (548, 666, 659, 25), (660, 672, 674, 649), (713, 721, 672, 660), (732, 669, 670, 733), (735, 671, 669, 732), (733, 670, 673, 736), (717, 722, 681, 661), (661, 681, 680, 648), (481, 480, 675, 679), (465, 774, 763, 555), (482, 481, 679, 678), (493, 810, 684, 695), (719, 723, 703, 664), (664, 703, 702, 651), (489, 692, 701, 644), (726, 739, 700, 636), (498, 503, 699, 696), (500, 698, 691, 487), (499, 697, 698, 500), (488, 685, 690, 483), (40, 685, 695, 12), (46, 764, 677, 747), (478, 479, 683, 686), (479, 477, 689, 683), (754, 476, 699, 761), (514, 494, 688, 558), (494, 492, 694, 688), (492, 491, 687, 694), (491, 486, 682, 687), (636, 700, 693, 490), (490, 693, 682, 486), (2, 697, 696, 35), (487, 691, 692, 489), (702, 649, 674, 706), (667, 648, 680, 705), (705, 680, 652, 704), (704, 652, 647, 653), (651, 702, 706, 707), (740, 737, 667, 705), (742, 734, 656, 708), (740, 705, 710, 741), (708, 656, 654, 707), (741, 742, 708, 711), (711, 708, 707, 706), (709, 710, 705, 704), (655, 709, 704, 653), (650, 651, 707, 654), (663, 650, 654, 656), (478, 686, 723, 719), (29, 675, 722, 717), (43, 671, 721, 713), (735, 662, 720, 743), (480, 24, 716, 712), (24, 631, 714, 716), (662, 29, 717, 720), (675, 480, 712, 722), (642, 44, 718, 715), (44, 478, 719, 718), (686, 43, 713, 723), (724, 642, 715, 744), (631, 724, 744, 714), (671, 735, 743, 721), (710, 709, 742, 741), (706, 740, 741, 711), (709, 655, 734, 742), (706, 674, 737, 740), (644, 701, 739, 726), (666, 733, 736, 659), (662, 735, 732, 665), (665, 732, 733, 666), (672, 738, 737, 674), (721, 743, 738, 672), (714, 744, 734, 655), (632, 633, 730, 729), (759, 632, 729, 762), (641, 640, 730, 731), (701, 641, 731, 739), (645, 644, 726, 727), (646, 645, 727, 728), (643, 646, 728, 725), (631, 759, 762, 724), (477, 754, 761, 689), (724, 762, 760, 642), (24, 746, 759, 631), (530, 757, 758, 565), (502, 755, 757, 530), (565, 758, 756, 49), (689, 761, 755, 502), (516, 467, 752, 560), (467, 461, 751, 752), (461, 459, 750, 751), (642, 760, 753, 44), (44, 753, 748, 15), (459, 45, 749, 750), (15, 748, 745, 0), (0, 745, 754, 477), (1, 749, 746, 24), (27, 482, 770, 26), (11, 771, 484, 3), (804, 779, 769, 807), (813, 678, 507, 768), (551, 778, 766, 38), (515, 776, 768, 507), (690, 809, 767, 483), (550, 779, 776, 515), (483, 767, 775, 517), (805, 768, 776, 803), (28, 769, 779, 550), (517, 775, 778, 551), (803, 776, 779, 804), (791, 792, 781, 786), (792, 789, 787, 781), (802, 795, 782, 801), (812, 791, 786, 811), (784, 797, 798, 785), (815, 794, 783, 814), (847, 827, 790, 838), (835, 825, 794, 815), (830, 831, 798, 797), (827, 830, 797, 790), (834, 824, 791, 812), (832, 829, 795, 802), (828, 826, 789, 792), (824, 828, 792, 791), (846, 832, 802, 842), (842, 802, 801, 841), (775, 799, 800, 778), (767, 796, 799, 775), (778, 800, 793, 766), (794, 806, 808, 783), (825, 833, 806, 794), (836, 803, 804, 837), (839, 805, 803, 836), (837, 804, 807, 840), (829, 834, 812, 795), (795, 812, 811, 782), (484, 771, 809, 690), (831, 835, 815, 798), (798, 815, 814, 785), (770, 482, 678, 813), (814, 783, 808, 818), (801, 782, 811, 817), (817, 811, 786, 816), (816, 786, 781, 787), (785, 814, 818, 819), (843, 841, 801, 817), (845, 838, 790, 820), (843, 817, 822, 844), (820, 790, 788, 819), (844, 845, 820, 823), (823, 820, 819, 818), (821, 822, 817, 816), (789, 821, 816, 787), (784, 785, 819, 788), (797, 784, 788, 790), (770, 813, 835, 831), (767, 809, 834, 829), (768, 805, 833, 825), (839, 796, 832, 846), (771, 11, 828, 824), (11, 777, 826, 828), (796, 767, 829, 832), (809, 771, 824, 834), (41, 26, 830, 827), (26, 770, 831, 830), (813, 768, 825, 835), (780, 41, 827, 847), (777, 780, 847, 826), (805, 839, 846, 833), (822, 821, 845, 844), (818, 843, 844, 823), (821, 789, 838, 845), (818, 808, 841, 843), (800, 837, 840, 793), (796, 839, 836, 799), (799, 836, 837, 800), (806, 842, 841, 808), (833, 846, 842, 806), (826, 847, 838, 789), (542, 850, 851, 543), (64, 849, 850, 542), (65, 848, 849, 64), (849, 848, 66, 67), (850, 849, 67, 68), (851, 850, 68, 69)])
_uv = me_cube.uv_layers.new(name='UVMap')
_uv.uv.foreach_set('vector', [0.3928, 0.5, 0.596, 0.5, 0.596, 0.5522, 0.3928, 0.5254, 0.3491, 0.5259, 0.375, 0.5254, 0.375, 0.5254, 0.3491, 0.5259, 0.3118, 0.5259, 0.3491, 0.5259, 0.3491, 0.5465, 0.3118, 0.5526, 0.3043, 0.5259, 0.2991, 0.5259, 0.3054, 0.5, 0.3112, 0.5, 0.349, 0.75, 0.349, 0.75, 0.349, 0.75, 0.349, 0.75, 0.6427, 0.5, 0.8452, 0.5, 0.8454, 0.5139, 0.6427, 0.5149, 0.375, 0.25, 0.39, 0.25, 0.3903, 0.2754, 0.375, 0.2754, 0.375, 0.5, 0.3922, 0.5, 0.3918, 0.5, 0.375, 0.5, 0.3928, 0.7246, 0.596, 0.7246, 0.5952, 0.75, 0.3927, 0.75, 0.625, 0.5, 0.596, 0.5, 0.5968, 0.5, 0.625, 0.5, 0.375, 0.75, 0.349, 0.75, 0.349, 0.75, 0.375, 0.75, 0.625, 0.75, 0.625, 0.7246, 0.625, 0.7246, 0.625, 0.75, 0.375, 0.2754, 0.3903, 0.2754, 0.3906, 0.2754, 0.375, 0.2754, 0.375, 0.4769, 0.3912, 0.4769, 0.3922, 0.5, 0.375, 0.5, 0.4807, 0.3151, 0.4809, 0.2906, 0.4999, 0.2967, 0.5, 0.3204, 0.3491, 0.7241, 0.3491, 0.665, 0.375, 0.6978, 0.375, 0.75, 0.3491, 0.64, 0.3491, 0.6545, 0.3491, 0.665, 0.3491, 0.6501, 0.3613, 0.5, 0.375, 0.5, 0.3491, 0.5259, 0.375, 0.5254, 0.3491, 0.5259, 0.375, 0.5, 0.875, 0.5137, 0.875, 0.5, 0.875, 0.5, 0.875, 0.5137, 0.375, 0.5254, 0.3491, 0.5259, 0.3491, 0.5259, 0.375, 0.5254, 0.3491, 0.5259, 0.3613, 0.5, 0.3613, 0.5, 0.3491, 0.5259, 0.349, 0.75, 0.3614, 0.75, 0.3614, 0.75, 0.349, 0.75, 0.3947, 0.25, 0.3951, 0.2368, 0.595, 0.2365, 0.5968, 0.25, 0.349, 0.75, 0.349, 0.75, 0.375, 0.75, 0.375, 0.75, 0.3491, 0.5259, 0.3491, 0.5581, 0.3491, 0.5465, 0.3491, 0.5259, 0.0, 0.0, 0.0, 0.0, 0.0, 0.0, 0.0, 0.0, 0.4824, 0.2757, 0.4823, 0.25, 0.5, 0.25, 0.5, 0.2758, 0.4647, 0.2757, 0.4647, 0.25, 0.4647, 0.25, 0.4647, 0.2757, 0.625, 0.6108, 0.625, 0.625, 0.625, 0.625, 0.625, 0.6142, 0.5, 0.25, 0.4823, 0.25, 0.4893, 0.25, 0.5, 0.25, 0.4824, 0.2757, 0.4647, 0.2757, 0.4647, 0.2757, 0.4824, 0.2757, 0.4823, 0.25, 0.4647, 0.25, 0.4647, 0.25, 0.4823, 0.25, 0.4647, 0.25, 0.4647, 0.25, 0.4647, 0.25, 0.4647, 0.25, 0.4823, 0.25, 0.4647, 0.25, 0.475, 0.25, 0.4893, 0.25, 0.625, 0.6142, 0.625, 0.625, 0.625, 0.625, 0.625, 0.6204, 0.625, 0.6143, 0.625, 0.6142, 0.625, 0.6142, 0.625, 0.6143, 0.375, 0.5621, 0.3491, 0.5581, 0.3491, 0.5259, 0.375, 0.5254, 0.3118, 0.6545, 0.3491, 0.6501, 0.3491, 0.7241, 0.3118, 0.7241, 0.625, 0.6, 0.625, 0.6003, 0.625, 0.6142, 0.625, 0.6143, 0.4647, 0.25, 0.4647, 0.25, 0.4647, 0.25, 0.4647, 0.25, 0.625, 0.6143, 0.625, 0.6142, 0.625, 0.625, 0.625, 0.625, 0.375, 0.5729, 0.3491, 0.5666, 0.3491, 0.5581, 0.375, 0.5621, 0.3491, 0.6501, 0.3491, 0.665, 0.3491, 0.7241, 0.3491, 0.7241, 0.3118, 0.6446, 0.3491, 0.64, 0.3491, 0.6501, 0.3118, 0.6545, 0.3928, 0.698, 0.596, 0.6879, 0.596, 0.7246, 0.3928, 0.7246, 0.3928, 0.6777, 0.596, 0.6771, 0.596, 0.6879, 0.3928, 0.698, 1.0, 0.5, 0.9688, 0.5, 0.9688, 1.0, 1.0, 1.0, 0.9688, 0.5, 0.9375, 0.5, 0.9375, 1.0, 0.9688, 1.0, 0.9375, 0.5, 0.9062, 0.5, 0.9062, 1.0, 0.9375, 1.0, 0.9062, 0.5, 0.875, 0.5, 0.875, 1.0, 0.9062, 1.0, 0.875, 0.5, 0.8438, 0.5, 0.8438, 1.0, 0.875, 1.0, 0.8438, 0.5, 0.8125, 0.5, 0.8125, 1.0, 0.8438, 1.0, 0.8125, 0.5, 0.7812, 0.5, 0.7812, 1.0, 0.8125, 1.0, 0.7812, 0.5, 0.75, 0.5, 0.75, 1.0, 0.7812, 1.0, 0.75, 0.5, 0.7188, 0.5, 0.7188, 1.0, 0.75, 1.0, 0.7188, 0.5, 0.6875, 0.5, 0.6875, 1.0, 0.7188, 1.0, 0.6875, 0.5, 0.6562, 0.5, 0.6562, 1.0, 0.6875, 1.0, 0.6562, 0.5, 0.625, 0.5, 0.625, 1.0, 0.6562, 1.0, 0.625, 0.5, 0.5938, 0.5, 0.5938, 1.0, 0.625, 1.0, 0.5938, 0.5, 0.5625, 0.5, 0.5625, 1.0, 0.5938, 1.0, 0.5625, 0.5, 0.5312, 0.5, 0.5312, 1.0, 0.5625, 1.0, 0.5312, 0.5, 0.5, 0.5, 0.5, 1.0, 0.5312, 1.0, 0.5, 0.5, 0.4688, 0.5, 0.4688, 1.0, 0.5, 1.0, 0.4688, 0.5, 0.4375, 0.5, 0.4375, 1.0, 0.4688, 1.0, 0.4375, 0.5, 0.4062, 0.5, 0.4062, 1.0, 0.4375, 1.0, 0.4062, 0.5, 0.375, 0.5, 0.375, 1.0, 0.4062, 1.0, 0.375, 0.5, 0.3438, 0.5, 0.3438, 1.0, 0.375, 1.0, 0.3438, 0.5, 0.3125, 0.5, 0.3125, 1.0, 0.3438, 1.0, 0.3125, 0.5, 0.2812, 0.5, 0.2812, 1.0, 0.3125, 1.0, 0.2812, 0.5, 0.25, 0.5, 0.25, 1.0, 0.2812, 1.0, 0.25, 0.5, 0.2188, 0.5, 0.2188, 1.0, 0.25, 1.0, 0.2188, 0.5, 0.1875, 0.5, 0.1875, 1.0, 0.2188, 1.0, 0.1875, 0.5, 0.1562, 0.5, 0.1562, 1.0, 0.1875, 1.0, 0.1562, 0.5, 0.125, 0.5, 0.125, 1.0, 0.1562, 1.0, 0.125, 0.5, 0.09375, 0.5, 0.09375, 1.0, 0.125, 1.0, 0.09375, 0.5, 0.0625, 0.5, 0.0625, 1.0, 0.09375, 1.0, 0.3228, 0.07434, 0.2871, 0.06352, 0.2871, 0.06352, 0.3228, 0.07434, 0.0625, 0.5, 0.03125, 0.5, 0.03125, 1.0, 0.0625, 1.0, 0.03125, 0.5, 0.0, 0.5, 0.0, 1.0, 0.03125, 1.0, 0.75, 0.4161, 0.7176, 0.4129, 0.6865, 0.4034, 0.6577, 0.3881, 0.6326, 0.3674, 0.6119, 0.3423, 0.5966, 0.3135, 0.5871, 0.2824, 0.5839, 0.25, 0.5871, 0.2176, 0.5966, 0.1865, 0.6119, 0.1577, 0.6326, 0.1326, 0.6577, 0.1119, 0.6865, 0.09659, 0.7176, 0.08714, 0.75, 0.08395, 0.7824, 0.08714, 0.8135, 0.09659, 0.8423, 0.1119, 0.8674, 0.1326, 0.8881, 0.1577, 0.9034, 0.1865, 0.9129, 0.2176, 0.9161, 0.25, 0.9129, 0.2824, 0.9034, 0.3135, 0.8881, 0.3423, 0.8674, 0.3674, 0.8423, 0.3881, 0.8135, 0.4034, 0.7824, 0.4129, 1.0, 0.5, 0.9688, 0.5, 0.9688, 1.0, 1.0, 1.0, 0.9688, 0.5, 0.9375, 0.5, 0.9375, 1.0, 0.9688, 1.0, 0.9375, 0.5, 0.9062, 0.5, 0.9062, 1.0, 0.9375, 1.0, 0.9062, 0.5, 0.875, 0.5, 0.875, 1.0, 0.9062, 1.0, 0.875, 0.5, 0.8438, 0.5, 0.8438, 1.0, 0.875, 1.0, 0.8438, 0.5, 0.8125, 0.5, 0.8125, 1.0, 0.8438, 1.0, 0.8125, 0.5, 0.7812, 0.5, 0.7812, 1.0, 0.8125, 1.0, 0.7812, 0.5, 0.75, 0.5, 0.75, 1.0, 0.7812, 1.0, 0.75, 0.5, 0.7188, 0.5, 0.7188, 1.0, 0.75, 1.0, 0.7188, 0.5, 0.6875, 0.5, 0.6875, 1.0, 0.7188, 1.0, 0.6875, 0.5, 0.6562, 0.5, 0.6562, 1.0, 0.6875, 1.0, 0.6562, 0.5, 0.625, 0.5, 0.625, 1.0, 0.6562, 1.0, 0.625, 0.5, 0.5938, 0.5, 0.5938, 1.0, 0.625, 1.0, 0.5938, 0.5, 0.5625, 0.5, 0.5625, 1.0, 0.5938, 1.0, 0.5625, 0.5, 0.5312, 0.5, 0.5312, 1.0, 0.5625, 1.0, 0.5312, 0.5, 0.5, 0.5, 0.5, 1.0, 0.5312, 1.0, 0.5, 0.5, 0.4688, 0.5, 0.4688, 1.0, 0.5, 1.0, 0.4688, 0.5, 0.4375, 0.5, 0.4375, 1.0, 0.4688, 1.0, 0.4375, 0.5, 0.4062, 0.5, 0.4062, 1.0, 0.4375, 1.0, 0.4062, 0.5, 0.375, 0.5, 0.375, 1.0, 0.4062, 1.0, 0.375, 0.5, 0.3438, 0.5, 0.3438, 1.0, 0.375, 1.0, 0.3438, 0.5, 0.3125, 0.5, 0.3125, 1.0, 0.3438, 1.0, 0.3125, 0.5, 0.2812, 0.5, 0.2812, 1.0, 0.3125, 1.0, 0.2812, 0.5, 0.25, 0.5, 0.25, 1.0, 0.2812, 1.0, 0.25, 0.5, 0.2188, 0.5, 0.2188, 1.0, 0.25, 1.0, 0.2188, 0.5, 0.1875, 0.5, 0.1875, 1.0, 0.2188, 1.0, 0.1875, 0.5, 0.1562, 0.5, 0.1562, 1.0, 0.1875, 1.0, 0.1562, 0.5, 0.125, 0.5, 0.125, 1.0, 0.1562, 1.0, 0.125, 0.5, 0.09375, 0.5, 0.09375, 1.0, 0.125, 1.0, 0.09375, 0.5, 0.0625, 0.5, 0.0625, 1.0, 0.09375, 1.0, 0.4401, 0.25, 0.4365, 0.2129, 0.4365, 0.2129, 0.4401, 0.25, 0.0625, 0.5, 0.03125, 0.5, 0.03125, 1.0, 0.0625, 1.0, 0.03125, 0.5, 0.0, 0.5, 0.0, 1.0, 0.03125, 1.0, 0.75, 0.4161, 0.7176, 0.4129, 0.6865, 0.4034, 0.6577, 0.3881, 0.6326, 0.3674, 0.6119, 0.3423, 0.5966, 0.3135, 0.5871, 0.2824, 0.5839, 0.25, 0.5871, 0.2176, 0.5966, 0.1865, 0.6119, 0.1577, 0.6326, 0.1326, 0.6577, 0.1119, 0.6865, 0.09659, 0.7176, 0.08714, 0.75, 0.08394, 0.7824, 0.08714, 0.8135, 0.09659, 0.8423, 0.1119, 0.8674, 0.1326, 0.8881, 0.1577, 0.9034, 0.1865, 0.9129, 0.2176, 0.9161, 0.25, 0.9129, 0.2824, 0.9034, 0.3135, 0.8881, 0.3423, 0.8674, 0.3674, 0.8423, 0.3881, 0.8135, 0.4034, 0.7824, 0.4129, 0.2871, 0.4365, 0.25, 0.4401, 0.25, 0.49, 0.2968, 0.4854, 0.3228, 0.4257, 0.2871, 0.4365, 0.2968, 0.4854, 0.3418, 0.4717, 0.3556, 0.4081, 0.3228, 0.4257, 0.3418, 0.4717, 0.3833, 0.4496, 0.3844, 0.3844, 0.3556, 0.4081, 0.3833, 0.4496, 0.4197, 0.4197, 0.4081, 0.3556, 0.3844, 0.3844, 0.4197, 0.4197, 0.4496, 0.3833, 0.4257, 0.3228, 0.4081, 0.3556, 0.4496, 0.3833, 0.4717, 0.3418, 0.4365, 0.2871, 0.4257, 0.3228, 0.4717, 0.3418, 0.4854, 0.2968, 0.4401, 0.25, 0.4365, 0.2871, 0.4854, 0.2968, 0.49, 0.25, 0.4365, 0.2129, 0.4401, 0.25, 0.49, 0.25, 0.4854, 0.2032, 0.4257, 0.1772, 0.4365, 0.2129, 0.4854, 0.2032, 0.4717, 0.1582, 0.4081, 0.1444, 0.4257, 0.1772, 0.4717, 0.1582, 0.4496, 0.1167, 0.3844, 0.1156, 0.4081, 0.1444, 0.4496, 0.1167, 0.4197, 0.08029, 0.3556, 0.09191, 0.3844, 0.1156, 0.4197, 0.08029, 0.3833, 0.05045, 0.3228, 0.07434, 0.3556, 0.09191, 0.3833, 0.05045, 0.3418, 0.02827, 0.2871, 0.06352, 0.3228, 0.07434, 0.3418, 0.02827, 0.2968, 0.01461, 0.25, 0.05986, 0.2871, 0.06352, 0.2968, 0.01461, 0.25, 0.01, 0.2129, 0.06352, 0.25, 0.05986, 0.25, 0.01, 0.2032, 0.01461, 0.1772, 0.07434, 0.2129, 0.06352, 0.2032, 0.01461, 0.1582, 0.02827, 0.1444, 0.09191, 0.1772, 0.07434, 0.1582, 0.02827, 0.1167, 0.05045, 0.1156, 0.1156, 0.1444, 0.09191, 0.1167, 0.05045, 0.08029, 0.08029, 0.09191, 0.1444, 0.1156, 0.1156, 0.08029, 0.08029, 0.05045, 0.1167, 0.07434, 0.1772, 0.09191, 0.1444, 0.05045, 0.1167, 0.02827, 0.1582, 0.06352, 0.2129, 0.07434, 0.1772, 0.02827, 0.1582, 0.01461, 0.2032, 0.05986, 0.25, 0.06352, 0.2129, 0.01461, 0.2032, 0.01, 0.25, 0.06352, 0.2871, 0.05986, 0.25, 0.01, 0.25, 0.01461, 0.2968, 0.07434, 0.3228, 0.06352, 0.2871, 0.01461, 0.2968, 0.02827, 0.3418, 0.09191, 0.3556, 0.07434, 0.3228, 0.02827, 0.3418, 0.05045, 0.3833, 0.1156, 0.3844, 0.09191, 0.3556, 0.05045, 0.3833, 0.08029, 0.4197, 0.1444, 0.4081, 0.1156, 0.3844, 0.08029, 0.4197, 0.1167, 0.4496, 0.1772, 0.4257, 0.1444, 0.4081, 0.1167, 0.4496, 0.1582, 0.4717, 0.2129, 0.4365, 0.1772, 0.4257, 0.1582, 0.4717, 0.2032, 0.4854, 0.25, 0.4401, 0.2129, 0.4365, 0.2032, 0.4854, 0.25, 0.49, 0.2871, 0.4365, 0.25, 0.4401, 0.25, 0.49, 0.2968, 0.4854, 0.3228, 0.4257, 0.2871, 0.4365, 0.2968, 0.4854, 0.3418, 0.4717, 0.3556, 0.4081, 0.3228, 0.4257, 0.3418, 0.4717, 0.3833, 0.4496, 0.3844, 0.3844, 0.3556, 0.4081, 0.3833, 0.4496, 0.4197, 0.4197, 0.4081, 0.3556, 0.3844, 0.3844, 0.4197, 0.4197, 0.4496, 0.3833, 0.4257, 0.3228, 0.4081, 0.3556, 0.4496, 0.3833, 0.4717, 0.3418, 0.4365, 0.2871, 0.4257, 0.3228, 0.4717, 0.3418, 0.4854, 0.2968, 0.4401, 0.25, 0.4365, 0.2871, 0.4854, 0.2968, 0.49, 0.25, 0.4365, 0.2129, 0.4401, 0.25, 0.49, 0.25, 0.4854, 0.2032, 0.4257, 0.1772, 0.4365, 0.2129, 0.4854, 0.2032, 0.4717, 0.1582, 0.4081, 0.1444, 0.4257, 0.1772, 0.4717, 0.1582, 0.4496, 0.1167, 0.3844, 0.1156, 0.4081, 0.1444, 0.4496, 0.1167, 0.4197, 0.08029, 0.3556, 0.09191, 0.3844, 0.1156, 0.4197, 0.08029, 0.3833, 0.05045, 0.3228, 0.07434, 0.3556, 0.09191, 0.3833, 0.05045, 0.3418, 0.02827, 0.2871, 0.06352, 0.3228, 0.07434, 0.3418, 0.02827, 0.2968, 0.01461, 0.25, 0.05986, 0.2871, 0.06352, 0.2968, 0.01461, 0.25, 0.01, 0.2129, 0.06352, 0.25, 0.05986, 0.25, 0.01, 0.2032, 0.01461, 0.1772, 0.07434, 0.2129, 0.06352, 0.2032, 0.01461, 0.1582, 0.02827, 0.1444, 0.09191, 0.1772, 0.07434, 0.1582, 0.02827, 0.1167, 0.05045, 0.1156, 0.1156, 0.1444, 0.09191, 0.1167, 0.05045, 0.08029, 0.08029, 0.09191, 0.1444, 0.1156, 0.1156, 0.08029, 0.08029, 0.05045, 0.1167, 0.07434, 0.1772, 0.09191, 0.1444, 0.05045, 0.1167, 0.02827, 0.1582, 0.06352, 0.2129, 0.07434, 0.1772, 0.02827, 0.1582, 0.01461, 0.2032, 0.05986, 0.25, 0.06352, 0.2129, 0.01461, 0.2032, 0.01, 0.25, 0.06352, 0.2871, 0.05986, 0.25, 0.01, 0.25, 0.01461, 0.2968, 0.07434, 0.3228, 0.06352, 0.2871, 0.01461, 0.2968, 0.02827, 0.3418, 0.09191, 0.3556, 0.07434, 0.3228, 0.02827, 0.3418, 0.05045, 0.3833, 0.1156, 0.3844, 0.09191, 0.3556, 0.05045, 0.3833, 0.08029, 0.4197, 0.1444, 0.4081, 0.1156, 0.3844, 0.08029, 0.4197, 0.1167, 0.4496, 0.1772, 0.4257, 0.1444, 0.4081, 0.1167, 0.4496, 0.1582, 0.4717, 0.2129, 0.4365, 0.1772, 0.4257, 0.1582, 0.4717, 0.2032, 0.4854, 0.25, 0.4401, 0.2129, 0.4365, 0.2032, 0.4854, 0.25, 0.49, 0.25, 0.174, 0.2352, 0.1755, 0.2352, 0.1755, 0.25, 0.174, 0.3202, 0.2209, 0.3132, 0.2078, 0.3132, 0.2078, 0.3202, 0.2209, 0.4365, 0.2129, 0.4257, 0.1772, 0.4257, 0.1772, 0.4365, 0.2129, 0.2871, 0.06352, 0.25, 0.05986, 0.25, 0.05986, 0.2871, 0.06352, 0.4257, 0.1772, 0.4081, 0.1444, 0.4081, 0.1444, 0.4257, 0.1772, 0.25, 0.05986, 0.2129, 0.06352, 0.2129, 0.06352, 0.25, 0.05986, 0.4081, 0.1444, 0.3844, 0.1156, 0.3844, 0.1156, 0.4081, 0.1444, 0.2129, 0.06352, 0.1772, 0.07434, 0.1772, 0.07434, 0.2129, 0.06352, 0.3844, 0.1156, 0.3556, 0.09191, 0.3556, 0.09191, 0.3844, 0.1156, 0.1772, 0.07434, 0.1444, 0.09191, 0.1444, 0.09191, 0.1772, 0.07434, 0.3556, 0.09191, 0.3228, 0.07434, 0.3228, 0.07434, 0.3556, 0.09191, 0.1444, 0.09191, 0.1156, 0.1156, 0.1156, 0.1156, 0.1444, 0.09191, 0.3228, 0.07434, 0.2871, 0.06352, 0.2871, 0.06352, 0.3228, 0.07434, 0.1156, 0.1156, 0.09191, 0.1444, 0.09191, 0.1444, 0.1156, 0.1156, 0.2871, 0.06352, 0.25, 0.05986, 0.25, 0.05986, 0.2871, 0.06352, 0.09191, 0.1444, 0.07434, 0.1772, 0.07434, 0.1772, 0.09191, 0.1444, 0.25, 0.05986, 0.2129, 0.06352, 0.2129, 0.06352, 0.25, 0.05986, 0.07434, 0.1772, 0.06352, 0.2129, 0.06352, 0.2129, 0.07434, 0.1772, 0.2129, 0.06352, 0.1772, 0.07434, 0.1772, 0.07434, 0.2129, 0.06352, 0.06352, 0.2129, 0.05986, 0.25, 0.05986, 0.25, 0.06352, 0.2129, 0.1772, 0.07434, 0.1444, 0.09191, 0.1444, 0.09191, 0.1772, 0.07434, 0.05986, 0.25, 0.06352, 0.2871, 0.06352, 0.2871, 0.05986, 0.25, 0.1444, 0.09191, 0.1156, 0.1156, 0.1156, 0.1156, 0.1444, 0.09191, 0.06352, 0.2871, 0.07434, 0.3228, 0.07434, 0.3228, 0.06352, 0.2871, 0.1156, 0.1156, 0.09191, 0.1444, 0.09191, 0.1444, 0.1156, 0.1156, 0.07434, 0.3228, 0.09191, 0.3556, 0.09191, 0.3556, 0.07434, 0.3228, 0.25, 0.4401, 0.2871, 0.4365, 0.2871, 0.4365, 0.25, 0.4401, 0.09191, 0.1444, 0.07434, 0.1772, 0.07434, 0.1772, 0.09191, 0.1444, 0.09191, 0.3556, 0.1156, 0.3844, 0.1156, 0.3844, 0.09191, 0.3556, 0.2871, 0.4365, 0.3228, 0.4257, 0.3228, 0.4257, 0.2871, 0.4365, 0.07434, 0.1772, 0.06352, 0.2129, 0.06352, 0.2129, 0.07434, 0.1772, 0.1156, 0.3844, 0.1444, 0.4081, 0.1444, 0.4081, 0.1156, 0.3844, 0.3228, 0.4257, 0.3556, 0.4081, 0.3556, 0.4081, 0.3228, 0.4257, 0.06352, 0.2129, 0.05986, 0.25, 0.05986, 0.25, 0.06352, 0.2129, 0.1444, 0.4081, 0.1772, 0.4257, 0.1772, 0.4257, 0.1444, 0.4081, 0.3556, 0.4081, 0.3844, 0.3844, 0.3844, 0.3844, 0.3556, 0.4081, 0.05986, 0.25, 0.06352, 0.2871, 0.06352, 0.2871, 0.05986, 0.25, 0.1772, 0.4257, 0.2129, 0.4365, 0.2129, 0.4365, 0.1772, 0.4257, 0.3844, 0.3844, 0.4081, 0.3556, 0.4081, 0.3556, 0.3844, 0.3844, 0.06352, 0.2871, 0.07434, 0.3228, 0.07434, 0.3228, 0.06352, 0.2871, 0.2129, 0.4365, 0.25, 0.4401, 0.25, 0.4401, 0.2129, 0.4365, 0.4081, 0.3556, 0.4257, 0.3228, 0.4257, 0.3228, 0.4081, 0.3556, 0.07434, 0.3228, 0.09191, 0.3556, 0.09191, 0.3556, 0.07434, 0.3228, 0.25, 0.4401, 0.2871, 0.4365, 0.2871, 0.4365, 0.25, 0.4401, 0.4257, 0.3228, 0.4365, 0.2871, 0.4365, 0.2871, 0.4257, 0.3228, 0.09191, 0.3556, 0.1156, 0.3844, 0.1156, 0.3844, 0.09191, 0.3556, 0.2871, 0.4365, 0.3228, 0.4257, 0.3228, 0.4257, 0.2871, 0.4365, 0.4365, 0.2871, 0.4401, 0.25, 0.4401, 0.25, 0.4365, 0.2871, 0.1156, 0.3844, 0.1444, 0.4081, 0.1444, 0.4081, 0.1156, 0.3844, 0.3228, 0.4257, 0.3556, 0.4081, 0.3556, 0.4081, 0.3228, 0.4257, 0.4401, 0.25, 0.4365, 0.2129, 0.4365, 0.2129, 0.4401, 0.25, 0.1444, 0.4081, 0.1772, 0.4257, 0.1772, 0.4257, 0.1444, 0.4081, 0.3556, 0.4081, 0.3844, 0.3844, 0.3844, 0.3844, 0.3556, 0.4081, 0.4365, 0.2129, 0.4257, 0.1772, 0.4257, 0.1772, 0.4365, 0.2129, 0.1772, 0.4257, 0.2129, 0.4365, 0.2129, 0.4365, 0.1772, 0.4257, 0.3844, 0.3844, 0.4081, 0.3556, 0.4081, 0.3556, 0.3844, 0.3844, 0.4257, 0.1772, 0.4081, 0.1444, 0.4081, 0.1444, 0.4257, 0.1772, 0.2129, 0.4365, 0.25, 0.4401, 0.25, 0.4401, 0.2129, 0.4365, 0.4081, 0.3556, 0.4257, 0.3228, 0.4257, 0.3228, 0.4081, 0.3556, 0.4081, 0.1444, 0.3844, 0.1156, 0.3844, 0.1156, 0.4081, 0.1444, 0.4257, 0.3228, 0.4365, 0.2871, 0.4365, 0.2871, 0.4257, 0.3228, 0.3844, 0.1156, 0.3556, 0.09191, 0.3556, 0.09191, 0.3844, 0.1156, 0.4365, 0.2871, 0.4401, 0.25, 0.4401, 0.25, 0.4365, 0.2871, 0.3556, 0.09191, 0.3228, 0.07434, 0.3228, 0.07434, 0.3556, 0.09191, 0.2648, 0.3245, 0.25, 0.326, 0.25, 0.4401, 0.2871, 0.4365, 0.2791, 0.3202, 0.2648, 0.3245, 0.2871, 0.4365, 0.3228, 0.4257, 0.2922, 0.3132, 0.2791, 0.3202, 0.3228, 0.4257, 0.3556, 0.4081, 0.3037, 0.3037, 0.2922, 0.3132, 0.3556, 0.4081, 0.3844, 0.3844, 0.3132, 0.2922, 0.3037, 0.3037, 0.3844, 0.3844, 0.4081, 0.3556, 0.3202, 0.2791, 0.3132, 0.2922, 0.4081, 0.3556, 0.4257, 0.3228, 0.3245, 0.2648, 0.3202, 0.2791, 0.4257, 0.3228, 0.4365, 0.2871, 0.326, 0.25, 0.3245, 0.2648, 0.4365, 0.2871, 0.4401, 0.25, 0.3245, 0.2352, 0.326, 0.25, 0.4401, 0.25, 0.4365, 0.2129, 0.3202, 0.2209, 0.3245, 0.2352, 0.4365, 0.2129, 0.4257, 0.1772, 0.3132, 0.2078, 0.3202, 0.2209, 0.4257, 0.1772, 0.4081, 0.1444, 0.3037, 0.1963, 0.3132, 0.2078, 0.4081, 0.1444, 0.3844, 0.1156, 0.2922, 0.1868, 0.3037, 0.1963, 0.3844, 0.1156, 0.3556, 0.09191, 0.2791, 0.1798, 0.2922, 0.1868, 0.3556, 0.09191, 0.3228, 0.07434, 0.2648, 0.1755, 0.2791, 0.1798, 0.3228, 0.07434, 0.2871, 0.06352, 0.25, 0.174, 0.2648, 0.1755, 0.2871, 0.06352, 0.25, 0.05986, 0.2352, 0.1755, 0.25, 0.174, 0.25, 0.05986, 0.2129, 0.06352, 0.2209, 0.1798, 0.2352, 0.1755, 0.2129, 0.06352, 0.1772, 0.07434, 0.2078, 0.1868, 0.2209, 0.1798, 0.1772, 0.07434, 0.1444, 0.09191, 0.1963, 0.1963, 0.2078, 0.1868, 0.1444, 0.09191, 0.1156, 0.1156, 0.1868, 0.2078, 0.1963, 0.1963, 0.1156, 0.1156, 0.09191, 0.1444, 0.1798, 0.2209, 0.1868, 0.2078, 0.09191, 0.1444, 0.07434, 0.1772, 0.1755, 0.2352, 0.1798, 0.2209, 0.07434, 0.1772, 0.06352, 0.2129, 0.174, 0.25, 0.1755, 0.2352, 0.06352, 0.2129, 0.05986, 0.25, 0.1755, 0.2648, 0.174, 0.25, 0.05986, 0.25, 0.06352, 0.2871, 0.1798, 0.2791, 0.1755, 0.2648, 0.06352, 0.2871, 0.07434, 0.3228, 0.1868, 0.2922, 0.1798, 0.2791, 0.07434, 0.3228, 0.09191, 0.3556, 0.1963, 0.3037, 0.1868, 0.2922, 0.09191, 0.3556, 0.1156, 0.3844, 0.2078, 0.3132, 0.1963, 0.3037, 0.1156, 0.3844, 0.1444, 0.4081, 0.2209, 0.3202, 0.2078, 0.3132, 0.1444, 0.4081, 0.1772, 0.4257, 0.2352, 0.3245, 0.2209, 0.3202, 0.1772, 0.4257, 0.2129, 0.4365, 0.25, 0.326, 0.2352, 0.3245, 0.2129, 0.4365, 0.25, 0.4401, 0.2648, 0.3245, 0.25, 0.326, 0.25, 0.4401, 0.2871, 0.4365, 0.2791, 0.3202, 0.2648, 0.3245, 0.2871, 0.4365, 0.3228, 0.4257, 0.2922, 0.3132, 0.2791, 0.3202, 0.3228, 0.4257, 0.3556, 0.4081, 0.3037, 0.3037, 0.2922, 0.3132, 0.3556, 0.4081, 0.3844, 0.3844, 0.3132, 0.2922, 0.3037, 0.3037, 0.3844, 0.3844, 0.4081, 0.3556, 0.3202, 0.2791, 0.3132, 0.2922, 0.4081, 0.3556, 0.4257, 0.3228, 0.3245, 0.2648, 0.3202, 0.2791, 0.4257, 0.3228, 0.4365, 0.2871, 0.326, 0.25, 0.3245, 0.2648, 0.4365, 0.2871, 0.4401, 0.25, 0.3245, 0.2352, 0.326, 0.25, 0.4401, 0.25, 0.4365, 0.2129, 0.3202, 0.2209, 0.3245, 0.2352, 0.4365, 0.2129, 0.4257, 0.1772, 0.3132, 0.2078, 0.3202, 0.2209, 0.4257, 0.1772, 0.4081, 0.1444, 0.3037, 0.1963, 0.3132, 0.2078, 0.4081, 0.1444, 0.3844, 0.1156, 0.2922, 0.1868, 0.3037, 0.1963, 0.3844, 0.1156, 0.3556, 0.09191, 0.2791, 0.1798, 0.2922, 0.1868, 0.3556, 0.09191, 0.3228, 0.07434, 0.2648, 0.1755, 0.2791, 0.1798, 0.3228, 0.07434, 0.2871, 0.06352, 0.25, 0.174, 0.2648, 0.1755, 0.2871, 0.06352, 0.25, 0.05986, 0.2352, 0.1755, 0.25, 0.174, 0.25, 0.05986, 0.2129, 0.06352, 0.2209, 0.1798, 0.2352, 0.1755, 0.2129, 0.06352, 0.1772, 0.07434, 0.2078, 0.1868, 0.2209, 0.1798, 0.1772, 0.07434, 0.1444, 0.09191, 0.1963, 0.1963, 0.2078, 0.1868, 0.1444, 0.09191, 0.1156, 0.1156, 0.1868, 0.2078, 0.1963, 0.1963, 0.1156, 0.1156, 0.09191, 0.1444, 0.1798, 0.2209, 0.1868, 0.2078, 0.09191, 0.1444, 0.07434, 0.1772, 0.1755, 0.2352, 0.1798, 0.2209, 0.07434, 0.1772, 0.06352, 0.2129, 0.174, 0.25, 0.1755, 0.2352, 0.06352, 0.2129, 0.05986, 0.25, 0.1755, 0.2648, 0.174, 0.25, 0.05986, 0.25, 0.06352, 0.2871, 0.1798, 0.2791, 0.1755, 0.2648, 0.06352, 0.2871, 0.07434, 0.3228, 0.1868, 0.2922, 0.1798, 0.2791, 0.07434, 0.3228, 0.09191, 0.3556, 0.1963, 0.3037, 0.1868, 0.2922, 0.09191, 0.3556, 0.1156, 0.3844, 0.2078, 0.3132, 0.1963, 0.3037, 0.1156, 0.3844, 0.1444, 0.4081, 0.2209, 0.3202, 0.2078, 0.3132, 0.1444, 0.4081, 0.1772, 0.4257, 0.2352, 0.3245, 0.2209, 0.3202, 0.1772, 0.4257, 0.2129, 0.4365, 0.25, 0.326, 0.2352, 0.3245, 0.2129, 0.4365, 0.25, 0.4401, 0.2648, 0.3245, 0.2791, 0.3202, 0.2922, 0.3132, 0.3037, 0.3037, 0.3132, 0.2922, 0.3202, 0.2791, 0.3245, 0.2648, 0.326, 0.25, 0.3245, 0.2352, 0.3202, 0.2209, 0.3132, 0.2078, 0.3037, 0.1963, 0.2922, 0.1868, 0.2791, 0.1798, 0.2648, 0.1755, 0.25, 0.174, 0.2352, 0.1755, 0.2209, 0.1798, 0.2078, 0.1868, 0.1963, 0.1963, 0.1868, 0.2078, 0.1798, 0.2209, 0.1755, 0.2352, 0.174, 0.25, 0.1755, 0.2648, 0.1798, 0.2791, 0.1868, 0.2922, 0.1963, 0.3037, 0.2078, 0.3132, 0.2209, 0.3202, 0.2352, 0.3245, 0.25, 0.326, 0.2648, 0.3245, 0.2791, 0.3202, 0.2922, 0.3132, 0.3037, 0.3037, 0.3132, 0.2922, 0.3202, 0.2791, 0.3245, 0.2648, 0.326, 0.25, 0.3245, 0.2352, 0.3202, 0.2209, 0.3132, 0.2078, 0.3037, 0.1963, 0.2922, 0.1868, 0.2791, 0.1798, 0.2648, 0.1755, 0.25, 0.174, 0.2352, 0.1755, 0.2209, 0.1798, 0.2078, 0.1868, 0.1963, 0.1963, 0.1868, 0.2078, 0.1798, 0.2209, 0.1755, 0.2352, 0.174, 0.25, 0.1755, 0.2648, 0.1798, 0.2791, 0.1868, 0.2922, 0.1963, 0.3037, 0.2078, 0.3132, 0.2209, 0.3202, 0.2352, 0.3245, 0.25, 0.326, 0.3132, 0.2078, 0.3037, 0.1963, 0.3037, 0.1963, 0.3132, 0.2078, 0.2352, 0.1755, 0.2209, 0.1798, 0.2209, 0.1798, 0.2352, 0.1755, 0.3037, 0.1963, 0.2922, 0.1868, 0.2922, 0.1868, 0.3037, 0.1963, 0.2209, 0.1798, 0.2078, 0.1868, 0.2078, 0.1868, 0.2209, 0.1798, 0.2922, 0.1868, 0.2791, 0.1798, 0.2791, 0.1798, 0.2922, 0.1868, 0.2078, 0.1868, 0.1963, 0.1963, 0.1963, 0.1963, 0.2078, 0.1868, 0.2791, 0.1798, 0.2648, 0.1755, 0.2648, 0.1755, 0.2791, 0.1798, 0.1963, 0.1963, 0.1868, 0.2078, 0.1868, 0.2078, 0.1963, 0.1963, 0.2648, 0.1755, 0.25, 0.174, 0.25, 0.174, 0.2648, 0.1755, 0.1868, 0.2078, 0.1798, 0.2209, 0.1798, 0.2209, 0.1868, 0.2078, 0.25, 0.174, 0.2352, 0.1755, 0.2352, 0.1755, 0.25, 0.174, 0.1798, 0.2209, 0.1755, 0.2352, 0.1755, 0.2352, 0.1798, 0.2209, 0.2352, 0.1755, 0.2209, 0.1798, 0.2209, 0.1798, 0.2352, 0.1755, 0.1755, 0.2352, 0.174, 0.25, 0.174, 0.25, 0.1755, 0.2352, 0.2209, 0.1798, 0.2078, 0.1868, 0.2078, 0.1868, 0.2209, 0.1798, 0.174, 0.25, 0.1755, 0.2648, 0.1755, 0.2648, 0.174, 0.25, 0.2078, 0.1868, 0.1963, 0.1963, 0.1963, 0.1963, 0.2078, 0.1868, 0.1755, 0.2648, 0.1798, 0.2791, 0.1798, 0.2791, 0.1755, 0.2648, 0.1963, 0.1963, 0.1868, 0.2078, 0.1868, 0.2078, 0.1963, 0.1963, 0.1798, 0.2791, 0.1868, 0.2922, 0.1868, 0.2922, 0.1798, 0.2791, 0.25, 0.326, 0.2648, 0.3245, 0.2648, 0.3245, 0.25, 0.326, 0.1868, 0.2078, 0.1798, 0.2209, 0.1798, 0.2209, 0.1868, 0.2078, 0.1868, 0.2922, 0.1963, 0.3037, 0.1963, 0.3037, 0.1868, 0.2922, 0.2648, 0.3245, 0.2791, 0.3202, 0.2791, 0.3202, 0.2648, 0.3245, 0.1798, 0.2209, 0.1755, 0.2352, 0.1755, 0.2352, 0.1798, 0.2209, 0.1963, 0.3037, 0.2078, 0.3132, 0.2078, 0.3132, 0.1963, 0.3037, 0.2791, 0.3202, 0.2922, 0.3132, 0.2922, 0.3132, 0.2791, 0.3202, 0.1755, 0.2352, 0.174, 0.25, 0.174, 0.25, 0.1755, 0.2352, 0.2078, 0.3132, 0.2209, 0.3202, 0.2209, 0.3202, 0.2078, 0.3132, 0.2922, 0.3132, 0.3037, 0.3037, 0.3037, 0.3037, 0.2922, 0.3132, 0.174, 0.25, 0.1755, 0.2648, 0.1755, 0.2648, 0.174, 0.25, 0.2209, 0.3202, 0.2352, 0.3245, 0.2352, 0.3245, 0.2209, 0.3202, 0.3037, 0.3037, 0.3132, 0.2922, 0.3132, 0.2922, 0.3037, 0.3037, 0.1755, 0.2648, 0.1798, 0.2791, 0.1798, 0.2791, 0.1755, 0.2648, 0.2352, 0.3245, 0.25, 0.326, 0.25, 0.326, 0.2352, 0.3245, 0.3132, 0.2922, 0.3202, 0.2791, 0.3202, 0.2791, 0.3132, 0.2922, 0.1798, 0.2791, 0.1868, 0.2922, 0.1868, 0.2922, 0.1798, 0.2791, 0.25, 0.326, 0.2648, 0.3245, 0.2648, 0.3245, 0.25, 0.326, 0.3202, 0.2791, 0.3245, 0.2648, 0.3245, 0.2648, 0.3202, 0.2791, 0.1868, 0.2922, 0.1963, 0.3037, 0.1963, 0.3037, 0.1868, 0.2922, 0.2648, 0.3245, 0.2791, 0.3202, 0.2791, 0.3202, 0.2648, 0.3245, 0.3245, 0.2648, 0.326, 0.25, 0.326, 0.25, 0.3245, 0.2648, 0.1963, 0.3037, 0.2078, 0.3132, 0.2078, 0.3132, 0.1963, 0.3037, 0.2791, 0.3202, 0.2922, 0.3132, 0.2922, 0.3132, 0.2791, 0.3202, 0.326, 0.25, 0.3245, 0.2352, 0.3245, 0.2352, 0.326, 0.25, 0.2078, 0.3132, 0.2209, 0.3202, 0.2209, 0.3202, 0.2078, 0.3132, 0.2922, 0.3132, 0.3037, 0.3037, 0.3037, 0.3037, 0.2922, 0.3132, 0.3245, 0.2352, 0.3202, 0.2209, 0.3202, 0.2209, 0.3245, 0.2352, 0.2209, 0.3202, 0.2352, 0.3245, 0.2352, 0.3245, 0.2209, 0.3202, 0.3037, 0.3037, 0.3132, 0.2922, 0.3132, 0.2922, 0.3037, 0.3037, 0.3202, 0.2209, 0.3132, 0.2078, 0.3132, 0.2078, 0.3202, 0.2209, 0.2352, 0.3245, 0.25, 0.326, 0.25, 0.326, 0.2352, 0.3245, 0.3132, 0.2922, 0.3202, 0.2791, 0.3202, 0.2791, 0.3132, 0.2922, 0.3132, 0.2078, 0.3037, 0.1963, 0.3037, 0.1963, 0.3132, 0.2078, 0.3202, 0.2791, 0.3245, 0.2648, 0.3245, 0.2648, 0.3202, 0.2791, 0.3037, 0.1963, 0.2922, 0.1868, 0.2922, 0.1868, 0.3037, 0.1963, 0.3245, 0.2648, 0.326, 0.25, 0.326, 0.25, 0.3245, 0.2648, 0.2922, 0.1868, 0.2791, 0.1798, 0.2791, 0.1798, 0.2922, 0.1868, 0.326, 0.25, 0.3245, 0.2352, 0.3245, 0.2352, 0.326, 0.25, 0.2791, 0.1798, 0.2648, 0.1755, 0.2648, 0.1755, 0.2791, 0.1798, 0.3245, 0.2352, 0.3202, 0.2209, 0.3202, 0.2209, 0.3245, 0.2352, 0.2648, 0.1755, 0.25, 0.174, 0.25, 0.174, 0.2648, 0.1755, 0.0, 0.0, 0.0, 0.0, 0.0, 0.0, 0.0, 0.0, 0.375, 0.75, 0.349, 0.75, 0.349, 0.75, 0.375, 0.75, 0.349, 0.75, 0.349, 0.75, 0.349, 0.75, 0.349, 0.75, 0.0, 0.0, 0.0, 0.0, 0.0, 0.0, 0.0, 0.0, 0.375, 0.75, 0.349, 0.75, 0.349, 0.75, 0.375, 0.75, 0.349, 0.75, 0.349, 0.75, 0.349, 0.75, 0.349, 0.75, 0.0, 0.0, 0.0, 0.0, 0.0, 0.0, 0.0, 0.0, 0.0, 0.0, 0.0, 0.0, 0.0, 0.0, 0.0, 0.0, 0.0, 0.0, 0.0, 0.0, 0.0, 0.0, 0.0, 0.0, 0.0, 0.0, 0.0, 0.0, 0.0, 0.0, 0.0, 0.0, 0.349, 0.75, 0.349, 0.75, 0.349, 0.75, 0.349, 0.75, 0.349, 0.75, 0.349, 0.75, 0.375, 0.75, 0.375, 0.75, 0.0, 0.0, 0.0, 0.0, 0.0, 0.0, 0.0, 0.0, 0.0, 0.0, 0.0, 0.0, 0.0, 0.0, 0.0, 0.0, 0.5952, 0.75, 0.596, 0.7246, 0.625, 0.7246, 0.625, 0.75, 0.8462, 0.5907, 0.8459, 0.5682, 0.875, 0.5696, 0.875, 0.5916, 0.875, 0.5137, 0.8454, 0.5139, 0.8452, 0.5, 0.875, 0.5, 0.6428, 0.5536, 0.8459, 0.5625, 0.8459, 0.5682, 0.6428, 0.5581, 0.4282, 0.2755, 0.4278, 0.25, 0.4323, 0.25, 0.4326, 0.2756, 0.4283, 0.2755, 0.4282, 0.2755, 0.4326, 0.2756, 0.4326, 0.2756, 0.0, 0.0, 0.0, 0.0, 0.0, 0.0, 0.0, 0.0, 0.4809, 0.5, 0.4807, 0.5, 0.5, 0.5, 0.5, 0.5, 0.4807, 0.5, 0.4807, 0.4644, 0.5, 0.4592, 0.5, 0.5, 0.349, 0.75, 0.349, 0.75, 0.375, 0.75, 0.375, 0.75, 0.0, 0.0, 0.0, 0.0, 0.0, 0.0, 0.0, 0.0, 0.0, 0.0, 0.0, 0.0, 0.0, 0.0, 0.0, 0.0, 0.0, 0.0, 0.0, 0.0, 0.0, 0.0, 0.0, 0.0, 0.0, 0.0, 0.0, 0.0, 0.0, 0.0, 0.0, 0.0, 0.0, 0.0, 0.0, 0.0, 0.0, 0.0, 0.0, 0.0, 0.0, 0.0, 0.0, 0.0, 0.0, 0.0, 0.0, 0.0, 0.0, 0.0, 0.0, 0.0, 0.0, 0.0, 0.0, 0.0, 0.0, 0.0, 0.0, 0.0, 0.0, 0.0, 0.0, 0.0, 0.2847, 0.6479, 0.3075, 0.6451, 0.3075, 0.655, 0.2847, 0.6577, 0.2847, 0.6577, 0.3075, 0.655, 0.3075, 0.7241, 0.2847, 0.7241, 0.2847, 0.5259, 0.3075, 0.5259, 0.3075, 0.5534, 0.2847, 0.5571, 0.0, 0.0, 0.0, 0.0, 0.0, 0.0, 0.0, 0.0, 0.0, 0.0, 0.0, 0.0, 0.0, 0.0, 0.0, 0.0, 0.0, 0.0, 0.0, 0.0, 0.0, 0.0, 0.0, 0.0, 0.3614, 0.75, 0.349, 0.75, 0.375, 0.75, 0.375, 0.75, 0.349, 0.75, 0.349, 0.75, 0.349, 0.75, 0.349, 0.75, 0.349, 0.75, 0.3614, 0.75, 0.3614, 0.75, 0.349, 0.75, 0.5968, 0.5, 0.596, 0.5, 0.3928, 0.5, 0.375, 0.5, 0.375, 0.5, 0.3947, 0.5, 0.5968, 0.25, 0.595, 0.2365, 0.625, 0.2364, 0.625, 0.25, 0.2659, 0.5, 0.2641, 0.5259, 0.25, 0.5259, 0.25, 0.5, 0.0, 0.0, 0.0, 0.0, 0.0, 0.0, 0.0, 0.0, 0.0, 0.0, 0.0, 0.0, 0.0, 0.0, 0.0, 0.0, 0.0, 0.0, 0.0, 0.0, 0.0, 0.0, 0.0, 0.0, 0.0, 0.0, 0.0, 0.0, 0.0, 0.0, 0.0, 0.0, 0.875, 0.5638, 0.8459, 0.5625, 0.8454, 0.5139, 0.875, 0.5137, 0.6428, 0.5827, 0.8464, 0.6087, 0.8465, 0.625, 0.6428, 0.5925, 0.0, 0.0, 0.0, 0.0, 0.0, 0.0, 0.0, 0.0, 0.0, 0.0, 0.0, 0.0, 0.0, 0.0, 0.0, 0.0, 0.4285, 0.5, 0.4281, 0.5, 0.4328, 0.5, 0.4333, 0.5, 0.0, 0.0, 0.0, 0.0, 0.0, 0.0, 0.0, 0.0, 0.4281, 0.5, 0.4279, 0.4769, 0.4327, 0.4736, 0.4328, 0.5, 0.0, 0.0, 0.0, 0.0, 0.0, 0.0, 0.0, 0.0, 0.6428, 0.5581, 0.8459, 0.5682, 0.8462, 0.5907, 0.6428, 0.5718, 0.0, 0.0, 0.0, 0.0, 0.0, 0.0, 0.0, 0.0, 0.0, 0.0, 0.0, 0.0, 0.0, 0.0, 0.0, 0.0, 0.3054, 0.5, 0.2991, 0.5259, 0.2796, 0.5259, 0.2834, 0.5, 0.0, 0.0, 0.0, 0.0, 0.0, 0.0, 0.0, 0.0, 0.0, 0.0, 0.0, 0.0, 0.0, 0.0, 0.0, 0.0, 0.0, 0.0, 0.0, 0.0, 0.0, 0.0, 0.0, 0.0, 0.2665, 0.5259, 0.2847, 0.5259, 0.2847, 0.5571, 0.2665, 0.5601, 0.2665, 0.6599, 0.2847, 0.6577, 0.2847, 0.7241, 0.2665, 0.7241, 0.2665, 0.6502, 0.2847, 0.6479, 0.2847, 0.6577, 0.2665, 0.6599, 0.0, 0.0, 0.0, 0.0, 0.0, 0.0, 0.0, 0.0, 0.0, 0.0, 0.0, 0.0, 0.0, 0.0, 0.0, 0.0, 0.0, 0.0, 0.0, 0.0, 0.0, 0.0, 0.0, 0.0, 0.0, 0.0, 0.0, 0.0, 0.0, 0.0, 0.0, 0.0, 0.349, 0.75, 0.349, 0.75, 0.349, 0.75, 0.349, 0.75, 0.4328, 0.5, 0.4327, 0.4736, 0.4594, 0.4701, 0.4594, 0.5, 0.4333, 0.5, 0.4328, 0.5, 0.4594, 0.5, 0.4597, 0.5, 0.0, 0.0, 0.0, 0.0, 0.0, 0.0, 0.0, 0.0, 0.8464, 0.6087, 0.8462, 0.5907, 0.875, 0.5916, 0.875, 0.6091, 0.0, 0.0, 0.0, 0.0, 0.0, 0.0, 0.0, 0.0, 0.4326, 0.3019, 0.4326, 0.2773, 0.4602, 0.2836, 0.4593, 0.3092, 0.4647, 0.2757, 0.4647, 0.25, 0.4823, 0.25, 0.4824, 0.2757, 0.5, 0.25, 0.4823, 0.25, 0.4823, 0.25, 0.5, 0.25, 0.5, 0.2758, 0.4824, 0.2757, 0.4824, 0.2757, 0.5, 0.2758, 0.625, 0.5897, 0.625, 0.6108, 0.625, 0.6142, 0.625, 0.6003, 0.625, 0.6073, 0.625, 0.625, 0.625, 0.625, 0.625, 0.6108, 0.625, 0.5897, 0.625, 0.6073, 0.625, 0.6108, 0.625, 0.5897, 0.625, 0.6142, 0.625, 0.625, 0.625, 0.625, 0.625, 0.6142, 0.625, 0.6143, 0.625, 0.6142, 0.625, 0.6142, 0.625, 0.6143, 0.5, 0.25, 0.4893, 0.25, 0.4893, 0.25, 0.5, 0.25, 0.625, 0.6142, 0.625, 0.6142, 0.625, 0.6204, 0.625, 0.62, 0.8465, 0.625, 0.8464, 0.6087, 0.875, 0.6091, 0.875, 0.625, 0.0, 0.0, 0.0, 0.0, 0.0, 0.0, 0.0, 0.0, 0.0, 0.0, 0.0, 0.0, 0.0, 0.0, 0.0, 0.0, 0.0, 0.0, 0.0, 0.0, 0.0, 0.0, 0.0, 0.0, 0.0, 0.0, 0.0, 0.0, 0.0, 0.0, 0.0, 0.0, 0.25, 0.6522, 0.2665, 0.6502, 0.2665, 0.6599, 0.25, 0.6619, 0.25, 0.6619, 0.2665, 0.6599, 0.2665, 0.7241, 0.25, 0.7241, 0.25, 0.5259, 0.2665, 0.5259, 0.2665, 0.5601, 0.25, 0.5628, 0.0, 0.0, 0.0, 0.0, 0.0, 0.0, 0.0, 0.0, 0.0, 0.0, 0.0, 0.0, 0.0, 0.0, 0.0, 0.0, 0.0, 0.0, 0.0, 0.0, 0.0, 0.0, 0.0, 0.0, 0.0, 0.0, 0.0, 0.0, 0.0, 0.0, 0.0, 0.0, 0.6428, 0.5718, 0.8462, 0.5907, 0.8464, 0.6087, 0.6428, 0.5827, 0.2834, 0.5, 0.2796, 0.5259, 0.2641, 0.5259, 0.2659, 0.5, 0.349, 0.75, 0.349, 0.75, 0.375, 0.75, 0.375, 0.75, 0.0, 0.0, 0.0, 0.0, 0.0, 0.0, 0.0, 0.0, 0.0, 0.0, 0.0, 0.0, 0.0, 0.0, 0.0, 0.0, 0.4594, 0.5, 0.4594, 0.4701, 0.4807, 0.4644, 0.4807, 0.5, 0.4597, 0.5, 0.4594, 0.5, 0.4807, 0.5, 0.4809, 0.5, 0.0, 0.0, 0.0, 0.0, 0.0, 0.0, 0.0, 0.0, 0.0, 0.0, 0.0, 0.0, 0.0, 0.0, 0.0, 0.0, 0.4593, 0.3092, 0.4602, 0.2836, 0.4809, 0.2906, 0.4807, 0.3151, 0.4824, 0.2757, 0.5, 0.2758, 0.5, 0.2758, 0.4824, 0.2757, 0.4647, 0.25, 0.4647, 0.2757, 0.4647, 0.2757, 0.4647, 0.25, 0.625, 0.625, 0.625, 0.6073, 0.625, 0.6073, 0.625, 0.625, 0.625, 0.6073, 0.625, 0.5897, 0.625, 0.5897, 0.625, 0.6073, 0.4647, 0.2757, 0.4824, 0.2757, 0.4824, 0.2757, 0.4647, 0.2757, 0.625, 0.625, 0.625, 0.6142, 0.625, 0.62, 0.625, 0.625, 0.75, 0.4161, 0.7824, 0.4129, 0.7968, 0.4854, 0.75, 0.49, 0.7824, 0.4129, 0.8135, 0.4034, 0.8418, 0.4717, 0.7968, 0.4854, 0.8135, 0.4034, 0.8423, 0.3881, 0.8833, 0.4496, 0.8418, 0.4717, 0.8423, 0.3881, 0.8674, 0.3674, 0.9197, 0.4197, 0.8833, 0.4496, 0.8674, 0.3674, 0.8881, 0.3423, 0.9496, 0.3833, 0.9197, 0.4197, 0.8881, 0.3423, 0.9034, 0.3135, 0.9717, 0.3418, 0.9496, 0.3833, 0.9034, 0.3135, 0.9129, 0.2824, 0.9854, 0.2968, 0.9717, 0.3418, 0.9129, 0.2824, 0.9161, 0.25, 0.99, 0.25, 0.9854, 0.2968, 0.9161, 0.25, 0.9129, 0.2176, 0.9854, 0.2032, 0.99, 0.25, 0.9129, 0.2176, 0.9034, 0.1865, 0.9717, 0.1582, 0.9854, 0.2032, 0.9034, 0.1865, 0.8881, 0.1577, 0.9496, 0.1167, 0.9717, 0.1582, 0.8881, 0.1577, 0.8674, 0.1326, 0.9197, 0.08029, 0.9496, 0.1167, 0.8674, 0.1326, 0.8423, 0.1119, 0.8833, 0.05045, 0.9197, 0.08029, 0.8423, 0.1119, 0.8135, 0.09659, 0.8418, 0.02827, 0.8833, 0.05045, 0.8135, 0.09659, 0.7824, 0.08714, 0.7968, 0.01461, 0.8418, 0.02827, 0.7824, 0.08714, 0.75, 0.08395, 0.75, 0.01, 0.7968, 0.01461, 0.75, 0.08395, 0.7176, 0.08714, 0.7032, 0.01461, 0.75, 0.01, 0.7176, 0.08714, 0.6865, 0.09659, 0.6582, 0.02827, 0.7032, 0.01461, 0.6865, 0.09659, 0.6577, 0.1119, 0.6167, 0.05045, 0.6582, 0.02827, 0.6577, 0.1119, 0.6326, 0.1326, 0.5803, 0.08029, 0.6167, 0.05045, 0.6326, 0.1326, 0.6119, 0.1577, 0.5504, 0.1167, 0.5803, 0.08029, 0.6119, 0.1577, 0.5966, 0.1865, 0.5283, 0.1582, 0.5504, 0.1167, 0.5966, 0.1865, 0.5871, 0.2176, 0.5146, 0.2032, 0.5283, 0.1582, 0.5871, 0.2176, 0.5839, 0.25, 0.51, 0.25, 0.5146, 0.2032, 0.5839, 0.25, 0.5871, 0.2824, 0.5146, 0.2968, 0.51, 0.25, 0.5871, 0.2824, 0.5966, 0.3135, 0.5283, 0.3418, 0.5146, 0.2968, 0.5966, 0.3135, 0.6119, 0.3423, 0.5504, 0.3833, 0.5283, 0.3418, 0.6119, 0.3423, 0.6326, 0.3674, 0.5803, 0.4197, 0.5504, 0.3833, 0.6326, 0.3674, 0.6577, 0.3881, 0.6167, 0.4496, 0.5803, 0.4197, 0.6577, 0.3881, 0.6865, 0.4034, 0.6582, 0.4717, 0.6167, 0.4496, 0.6865, 0.4034, 0.7176, 0.4129, 0.7032, 0.4854, 0.6582, 0.4717, 0.7176, 0.4129, 0.75, 0.4161, 0.75, 0.49, 0.7032, 0.4854, 0.75, 0.4161, 0.7824, 0.4129, 0.7968, 0.4854, 0.75, 0.49, 0.7824, 0.4129, 0.8135, 0.4034, 0.8418, 0.4717, 0.7968, 0.4854, 0.8135, 0.4034, 0.8423, 0.3881, 0.8833, 0.4496, 0.8418, 0.4717, 0.8423, 0.3881, 0.8674, 0.3674, 0.9197, 0.4197, 0.8833, 0.4496, 0.8674, 0.3674, 0.8881, 0.3423, 0.9496, 0.3833, 0.9197, 0.4197, 0.8881, 0.3423, 0.9034, 0.3135, 0.9717, 0.3418, 0.9496, 0.3833, 0.9034, 0.3135, 0.9129, 0.2824, 0.9854, 0.2968, 0.9717, 0.3418, 0.9129, 0.2824, 0.9161, 0.25, 0.99, 0.25, 0.9854, 0.2968, 0.9161, 0.25, 0.9129, 0.2176, 0.9854, 0.2032, 0.99, 0.25, 0.9129, 0.2176, 0.9034, 0.1865, 0.9717, 0.1582, 0.9854, 0.2032, 0.9034, 0.1865, 0.8881, 0.1577, 0.9496, 0.1167, 0.9717, 0.1582, 0.8881, 0.1577, 0.8674, 0.1326, 0.9197, 0.08029, 0.9496, 0.1167, 0.8674, 0.1326, 0.8423, 0.1119, 0.8833, 0.05045, 0.9197, 0.08029, 0.8423, 0.1119, 0.8135, 0.09659, 0.8418, 0.02827, 0.8833, 0.05045, 0.8135, 0.09659, 0.7824, 0.08714, 0.7968, 0.01461, 0.8418, 0.02827, 0.7824, 0.08714, 0.75, 0.08394, 0.75, 0.01, 0.7968, 0.01461, 0.75, 0.08394, 0.7176, 0.08714, 0.7032, 0.01461, 0.75, 0.01, 0.7176, 0.08714, 0.6865, 0.09659, 0.6582, 0.02827, 0.7032, 0.01461, 0.6865, 0.09659, 0.6577, 0.1119, 0.6167, 0.05045, 0.6582, 0.02827, 0.6577, 0.1119, 0.6326, 0.1326, 0.5803, 0.08029, 0.6167, 0.05045, 0.6326, 0.1326, 0.6119, 0.1577, 0.5504, 0.1167, 0.5803, 0.08029, 0.6119, 0.1577, 0.5966, 0.1865, 0.5283, 0.1582, 0.5504, 0.1167, 0.5966, 0.1865, 0.5871, 0.2176, 0.5146, 0.2032, 0.5283, 0.1582, 0.5871, 0.2176, 0.5839, 0.25, 0.51, 0.25, 0.5146, 0.2032, 0.5839, 0.25, 0.5871, 0.2824, 0.5146, 0.2968, 0.51, 0.25, 0.5871, 0.2824, 0.5966, 0.3135, 0.5283, 0.3418, 0.5146, 0.2968, 0.5966, 0.3135, 0.6119, 0.3423, 0.5504, 0.3833, 0.5283, 0.3418, 0.6119, 0.3423, 0.6326, 0.3674, 0.5803, 0.4197, 0.5504, 0.3833, 0.6326, 0.3674, 0.6577, 0.3881, 0.6167, 0.4496, 0.5803, 0.4197, 0.6577, 0.3881, 0.6865, 0.4034, 0.6582, 0.4717, 0.6167, 0.4496, 0.6865, 0.4034, 0.7176, 0.4129, 0.7032, 0.4854, 0.6582, 0.4717, 0.7176, 0.4129, 0.75, 0.4161, 0.75, 0.49, 0.7032, 0.4854, 0.25, 0.6114, 0.2665, 0.6091, 0.2665, 0.6502, 0.25, 0.6522, 0.2665, 0.6091, 0.2847, 0.6065, 0.2847, 0.6479, 0.2665, 0.6502, 0.2847, 0.6065, 0.3075, 0.6033, 0.3075, 0.6451, 0.2847, 0.6479, 0.3928, 0.5254, 0.596, 0.5522, 0.596, 0.5654, 0.3928, 0.5499, 0.3118, 0.6026, 0.3491, 0.5973, 0.3491, 0.64, 0.3118, 0.6446, 0.375, 0.6978, 0.3491, 0.665, 0.3491, 0.6545, 0.375, 0.6846, 0.3491, 0.5973, 0.3491, 0.6106, 0.3491, 0.6545, 0.3491, 0.64, 0.3491, 0.5465, 0.3491, 0.5581, 0.3491, 0.5666, 0.3491, 0.5547, 0.3118, 0.5526, 0.3491, 0.5465, 0.3491, 0.5547, 0.3118, 0.5607, 0.2847, 0.5571, 0.3075, 0.5534, 0.3075, 0.5614, 0.2847, 0.5651, 0.2665, 0.5601, 0.2847, 0.5571, 0.2847, 0.5651, 0.2665, 0.568, 0.25, 0.5628, 0.2665, 0.5601, 0.2665, 0.568, 0.25, 0.5706, 0.3928, 0.6138, 0.596, 0.6213, 0.596, 0.6771, 0.3928, 0.6777, 0.375, 0.6287, 0.3491, 0.6106, 0.3491, 0.5666, 0.375, 0.5729, 0.3908, 0.4668, 0.375, 0.4668, 0.375, 0.4668, 0.3908, 0.4668, 0.375, 0.5332, 0.375, 0.5485, 0.375, 0.5485, 0.375, 0.5332, 0.4326, 0.4253, 0.4326, 0.4404, 0.4326, 0.4404, 0.4326, 0.4253, 0.4278, 0.4668, 0.3908, 0.4668, 0.3908, 0.4668, 0.4278, 0.4668, 0.0, 0.0, 0.0, 0.0, 0.0, 0.0, 0.0, 0.0, 0.4283, 0.2755, 0.4326, 0.2756, 0.4326, 0.2756, 0.4283, 0.2755, 0.375, 0.6131, 0.375, 0.6777, 0.375, 0.6777, 0.375, 0.6131, 0.4283, 0.2755, 0.4326, 0.2756, 0.4326, 0.2756, 0.4283, 0.2755, 0.375, 0.2754, 0.3907, 0.2754, 0.3907, 0.2754, 0.375, 0.2754, 0.375, 0.6777, 0.375, 0.6902, 0.375, 0.6902, 0.375, 0.6777, 0.4278, 0.4668, 0.3908, 0.4668, 0.3908, 0.4668, 0.4278, 0.4668, 0.4326, 0.4253, 0.4326, 0.4404, 0.4326, 0.4404, 0.4326, 0.4253, 0.375, 0.5332, 0.375, 0.5485, 0.375, 0.5485, 0.375, 0.5332, 0.3908, 0.4668, 0.375, 0.4668, 0.375, 0.4668, 0.3908, 0.4668, 0.4326, 0.3636, 0.4326, 0.4253, 0.4326, 0.4253, 0.4326, 0.3636, 0.4326, 0.3636, 0.4326, 0.4253, 0.4326, 0.4253, 0.4326, 0.3636, 0.4594, 0.4612, 0.4593, 0.4261, 0.4807, 0.4268, 0.4807, 0.4601, 0.4327, 0.4611, 0.4326, 0.4253, 0.4593, 0.4261, 0.4594, 0.4612, 0.4807, 0.4601, 0.4807, 0.4268, 0.5, 0.4273, 0.5, 0.4592, 0.4326, 0.2866, 0.4326, 0.3019, 0.4326, 0.3019, 0.4326, 0.2866, 0.4326, 0.2866, 0.4326, 0.3019, 0.4326, 0.3019, 0.4326, 0.2866, 0.4593, 0.3677, 0.4593, 0.3092, 0.4807, 0.3151, 0.4807, 0.3709, 0.4326, 0.3636, 0.4326, 0.3019, 0.4593, 0.3092, 0.4593, 0.3677, 0.4807, 0.3709, 0.4807, 0.3151, 0.5, 0.3204, 0.5, 0.3739, 0.4326, 0.4668, 0.4278, 0.4668, 0.4278, 0.4668, 0.4326, 0.4668, 0.4326, 0.4668, 0.4278, 0.4668, 0.4278, 0.4668, 0.4326, 0.4668, 0.3922, 0.5, 0.3912, 0.4769, 0.4279, 0.4769, 0.4281, 0.5, 0.0, 0.0, 0.0, 0.0, 0.0, 0.0, 0.0, 0.0, 0.3918, 0.5, 0.3922, 0.5, 0.4281, 0.5, 0.4285, 0.5, 0.0, 0.0, 0.0, 0.0, 0.0, 0.0, 0.0, 0.0, 0.3907, 0.2754, 0.4283, 0.2755, 0.4283, 0.2755, 0.3907, 0.2754, 0.3907, 0.2754, 0.4283, 0.2755, 0.4283, 0.2755, 0.3907, 0.2754, 0.3075, 0.5534, 0.3118, 0.5526, 0.3118, 0.5607, 0.3075, 0.5614, 0.3075, 0.6033, 0.3118, 0.6026, 0.3118, 0.6446, 0.3075, 0.6451, 0.875, 0.5696, 0.8459, 0.5682, 0.8459, 0.5625, 0.875, 0.5638, 0.0, 0.0, 0.0, 0.0, 0.0, 0.0, 0.0, 0.0, 0.0, 0.0, 0.0, 0.0, 0.0, 0.0, 0.0, 0.0, 0.0, 0.0, 0.0, 0.0, 0.0, 0.0, 0.0, 0.0, 0.0, 0.0, 0.0, 0.0, 0.0, 0.0, 0.0, 0.0, 0.0, 0.0, 0.0, 0.0, 0.0, 0.0, 0.0, 0.0, 0.3906, 0.2754, 0.3903, 0.2754, 0.4282, 0.2755, 0.4283, 0.2755, 0.3903, 0.2754, 0.39, 0.25, 0.4278, 0.25, 0.4282, 0.2755, 0.6427, 0.5149, 0.8454, 0.5139, 0.8459, 0.5625, 0.6428, 0.5536, 0.0, 0.0, 0.0, 0.0, 0.0, 0.0, 0.0, 0.0, 0.0, 0.0, 0.0, 0.0, 0.0, 0.0, 0.0, 0.0, 0.0, 0.0, 0.0, 0.0, 0.0, 0.0, 0.0, 0.0, 0.0, 0.0, 0.0, 0.0, 0.0, 0.0, 0.0, 0.0, 0.3075, 0.6451, 0.3118, 0.6446, 0.3118, 0.6545, 0.3075, 0.655, 0.3075, 0.655, 0.3118, 0.6545, 0.3118, 0.7241, 0.3075, 0.7241, 0.3491, 0.5259, 0.3043, 0.5259, 0.3112, 0.5, 0.3613, 0.5, 0.3075, 0.5259, 0.3118, 0.5259, 0.3118, 0.5526, 0.3075, 0.5534, 0.0, 0.0, 0.0, 0.0, 0.0, 0.0, 0.0, 0.0, 0.0, 0.0, 0.0, 0.0, 0.0, 0.0, 0.0, 0.0, 0.0, 0.0, 0.0, 0.0, 0.0, 0.0, 0.0, 0.0, 0.0, 0.0, 0.0, 0.0, 0.0, 0.0, 0.0, 0.0, 0.0, 0.0, 0.0, 0.0, 0.0, 0.0, 0.0, 0.0, 0.0, 0.0, 0.0, 0.0, 0.0, 0.0, 0.0, 0.0, 0.3921, 0.5392, 0.375, 0.6131, 0.375, 0.6777, 0.3921, 0.5664, 0.0, 0.0, 0.0, 0.0, 0.0, 0.0, 0.0, 0.0, 0.0, 0.0, 0.0, 0.0, 0.0, 0.0, 0.0, 0.0, 0.0, 0.0, 0.3921, 0.5392, 0.3921, 0.5664, 0.0, 0.0, 0.0, 0.0, 0.0, 0.0, 0.0, 0.0, 0.0, 0.0, 0.0, 0.0, 0.0, 0.0, 0.0, 0.0, 0.0, 0.0, 0.0, 0.0, 0.0, 0.0, 0.0, 0.0, 0.0, 0.0, 0.0, 0.0, 0.0, 0.0, 0.0, 0.0, 0.0, 0.0, 0.0, 0.0, 0.0, 0.0, 0.0, 0.0, 0.0, 0.0, 0.3906, 0.2754, 0.4283, 0.2755, 0.4283, 0.2755, 0.3907, 0.2754, 0.4327, 0.4736, 0.4279, 0.4769, 0.4278, 0.4668, 0.4326, 0.4668, 0.4326, 0.2773, 0.4326, 0.3019, 0.4326, 0.3019, 0.4326, 0.2866, 0.4326, 0.3636, 0.4326, 0.4253, 0.4326, 0.4253, 0.4326, 0.3636, 0.3912, 0.4769, 0.375, 0.4769, 0.375, 0.4668, 0.3908, 0.4668, 0.375, 0.5231, 0.375, 0.5485, 0.375, 0.5485, 0.375, 0.5332, 0.4326, 0.4253, 0.4327, 0.4611, 0.4326, 0.4404, 0.4326, 0.4253, 0.4279, 0.4769, 0.3912, 0.4769, 0.3908, 0.4668, 0.4278, 0.4668, 0.375, 0.6777, 0.375, 0.6989, 0.375, 0.6902, 0.375, 0.6777, 0.375, 0.2754, 0.3906, 0.2754, 0.3907, 0.2754, 0.375, 0.2754, 0.4283, 0.2755, 0.4326, 0.2756, 0.4326, 0.2756, 0.4283, 0.2755, 0.375, 0.6131, 0.375, 0.6777, 0.375, 0.6777, 0.375, 0.6131, 0.375, 0.5485, 0.375, 0.6131, 0.375, 0.6131, 0.375, 0.5485, 0.4326, 0.3019, 0.4326, 0.3636, 0.4326, 0.3636, 0.4326, 0.3019, 0.0, 0.0, 0.3921, 0.512, 0.3921, 0.5392, 0.0, 0.0, 0.0, 0.0, 0.0, 0.0, 0.0, 0.0, 0.0, 0.0, 0.3921, 0.512, 0.375, 0.5485, 0.375, 0.6131, 0.3921, 0.5392, 0.0, 0.0, 0.0, 0.0, 0.0, 0.0, 0.0, 0.0, 0.3075, 0.5614, 0.3118, 0.5607, 0.3118, 0.6026, 0.3075, 0.6033, 0.4807, 0.4268, 0.4807, 0.3709, 0.5, 0.3739, 0.5, 0.4273, 0.4326, 0.4253, 0.4326, 0.3636, 0.4593, 0.3677, 0.4593, 0.4261, 0.4593, 0.4261, 0.4593, 0.3677, 0.4807, 0.3709, 0.4807, 0.4268, 0.4326, 0.3019, 0.4326, 0.3636, 0.4326, 0.3636, 0.4326, 0.3019, 0.4326, 0.3019, 0.4326, 0.3636, 0.4326, 0.3636, 0.4326, 0.3019, 0.375, 0.5485, 0.375, 0.6131, 0.375, 0.6131, 0.375, 0.5485, 0.375, 0.6846, 0.3491, 0.6545, 0.3491, 0.6106, 0.375, 0.6287, 0.3928, 0.5499, 0.596, 0.5654, 0.596, 0.6213, 0.3928, 0.6138, 0.3491, 0.5547, 0.3491, 0.5666, 0.3491, 0.6106, 0.3491, 0.5973, 0.3118, 0.5607, 0.3491, 0.5547, 0.3491, 0.5973, 0.3118, 0.6026, 0.2847, 0.5651, 0.3075, 0.5614, 0.3075, 0.6033, 0.2847, 0.6065, 0.2665, 0.568, 0.2847, 0.5651, 0.2847, 0.6065, 0.2665, 0.6091, 0.25, 0.5706, 0.2665, 0.568, 0.2665, 0.6091, 0.25, 0.6114, 0.375, 0.5485, 0.3928, 0.5499, 0.3928, 0.6138, 0.375, 0.6131, 0.625, 0.515, 0.6427, 0.5149, 0.6428, 0.5536, 0.625, 0.5528, 0.375, 0.6131, 0.3928, 0.6138, 0.3928, 0.6777, 0.375, 0.6777, 0.375, 0.5231, 0.3928, 0.5254, 0.3928, 0.5499, 0.375, 0.5485, 0.625, 0.5701, 0.6428, 0.5718, 0.6428, 0.5827, 0.625, 0.5804, 0.625, 0.5573, 0.6428, 0.5581, 0.6428, 0.5718, 0.625, 0.5701, 0.625, 0.5804, 0.6428, 0.5827, 0.6428, 0.5925, 0.625, 0.5897, 0.625, 0.5528, 0.6428, 0.5536, 0.6428, 0.5581, 0.625, 0.5573, 0.0, 0.0, 0.0, 0.0, 0.0, 0.0, 0.0, 0.0, 0.0, 0.0, 0.0, 0.0, 0.0, 0.0, 0.0, 0.0, 0.0, 0.0, 0.0, 0.0, 0.0, 0.0, 0.0, 0.0, 0.375, 0.6777, 0.3928, 0.6777, 0.3928, 0.698, 0.375, 0.6989, 0.375, 0.6989, 0.3928, 0.698, 0.3928, 0.7246, 0.375, 0.7246, 0.0, 0.0, 0.0, 0.0, 0.0, 0.0, 0.0, 0.0, 0.375, 0.7246, 0.3928, 0.7246, 0.3927, 0.75, 0.375, 0.75, 0.625, 0.5, 0.6427, 0.5, 0.6427, 0.5149, 0.625, 0.515, 0.375, 0.5, 0.3928, 0.5, 0.3928, 0.5254, 0.375, 0.5231, 0.375, 0.2754, 0.3903, 0.2754, 0.3906, 0.2754, 0.375, 0.2754, 0.375, 0.4769, 0.3912, 0.4769, 0.3922, 0.5, 0.375, 0.5, 0.4807, 0.3151, 0.4809, 0.2906, 0.4999, 0.2967, 0.5, 0.3204, 0.4283, 0.2755, 0.4282, 0.2755, 0.4326, 0.2756, 0.4326, 0.2756, 0.4807, 0.5, 0.4807, 0.4644, 0.5, 0.4592, 0.5, 0.5, 0.0, 0.0, 0.0, 0.0, 0.0, 0.0, 0.0, 0.0, 0.4281, 0.5, 0.4279, 0.4769, 0.4327, 0.4736, 0.4328, 0.5, 0.0, 0.0, 0.0, 0.0, 0.0, 0.0, 0.0, 0.0, 0.4328, 0.5, 0.4327, 0.4736, 0.4594, 0.4701, 0.4594, 0.5, 0.4326, 0.3019, 0.4326, 0.2773, 0.4602, 0.2836, 0.4593, 0.3092, 0.0, 0.0, 0.0, 0.0, 0.0, 0.0, 0.0, 0.0, 0.4594, 0.5, 0.4594, 0.4701, 0.4807, 0.4644, 0.4807, 0.5, 0.4593, 0.3092, 0.4602, 0.2836, 0.4809, 0.2906, 0.4807, 0.3151, 0.3908, 0.4668, 0.375, 0.4668, 0.375, 0.4668, 0.3908, 0.4668, 0.375, 0.5332, 0.375, 0.5485, 0.375, 0.5485, 0.375, 0.5332, 0.4326, 0.4253, 0.4326, 0.4404, 0.4326, 0.4404, 0.4326, 0.4253, 0.4278, 0.4668, 0.3908, 0.4668, 0.3908, 0.4668, 0.4278, 0.4668, 0.0, 0.0, 0.0, 0.0, 0.0, 0.0, 0.0, 0.0, 0.4283, 0.2755, 0.4326, 0.2756, 0.4326, 0.2756, 0.4283, 0.2755, 0.375, 0.6131, 0.375, 0.6777, 0.375, 0.6777, 0.375, 0.6131, 0.4283, 0.2755, 0.4326, 0.2756, 0.4326, 0.2756, 0.4283, 0.2755, 0.375, 0.2754, 0.3907, 0.2754, 0.3907, 0.2754, 0.375, 0.2754, 0.375, 0.6777, 0.375, 0.6902, 0.375, 0.6902, 0.375, 0.6777, 0.4278, 0.4668, 0.3908, 0.4668, 0.3908, 0.4668, 0.4278, 0.4668, 0.4326, 0.4253, 0.4326, 0.4404, 0.4326, 0.4404, 0.4326, 0.4253, 0.375, 0.5332, 0.375, 0.5485, 0.375, 0.5485, 0.375, 0.5332, 0.3908, 0.4668, 0.375, 0.4668, 0.375, 0.4668, 0.3908, 0.4668, 0.4326, 0.3636, 0.4326, 0.4253, 0.4326, 0.4253, 0.4326, 0.3636, 0.4326, 0.3636, 0.4326, 0.4253, 0.4326, 0.4253, 0.4326, 0.3636, 0.4594, 0.4612, 0.4593, 0.4261, 0.4807, 0.4268, 0.4807, 0.4601, 0.4327, 0.4611, 0.4326, 0.4253, 0.4593, 0.4261, 0.4594, 0.4612, 0.4807, 0.4601, 0.4807, 0.4268, 0.5, 0.4273, 0.5, 0.4592, 0.4326, 0.2866, 0.4326, 0.3019, 0.4326, 0.3019, 0.4326, 0.2866, 0.4326, 0.2866, 0.4326, 0.3019, 0.4326, 0.3019, 0.4326, 0.2866, 0.4593, 0.3677, 0.4593, 0.3092, 0.4807, 0.3151, 0.4807, 0.3709, 0.4326, 0.3636, 0.4326, 0.3019, 0.4593, 0.3092, 0.4593, 0.3677, 0.4807, 0.3709, 0.4807, 0.3151, 0.5, 0.3204, 0.5, 0.3739, 0.4326, 0.4668, 0.4278, 0.4668, 0.4278, 0.4668, 0.4326, 0.4668, 0.4326, 0.4668, 0.4278, 0.4668, 0.4278, 0.4668, 0.4326, 0.4668, 0.3922, 0.5, 0.3912, 0.4769, 0.4279, 0.4769, 0.4281, 0.5, 0.3907, 0.2754, 0.4283, 0.2755, 0.4283, 0.2755, 0.3907, 0.2754, 0.3907, 0.2754, 0.4283, 0.2755, 0.4283, 0.2755, 0.3907, 0.2754, 0.3906, 0.2754, 0.3903, 0.2754, 0.4282, 0.2755, 0.4283, 0.2755, 0.0, 0.0, 0.0, 0.0, 0.0, 0.0, 0.0, 0.0, 0.0, 0.0, 0.0, 0.0, 0.0, 0.0, 0.0, 0.0, 0.0, 0.0, 0.0, 0.0, 0.0, 0.0, 0.0, 0.0, 0.0, 0.0, 0.0, 0.0, 0.0, 0.0, 0.0, 0.0, 0.0, 0.0, 0.0, 0.0, 0.0, 0.0, 0.0, 0.0, 0.0, 0.0, 0.0, 0.0, 0.0, 0.0, 0.0, 0.0, 0.3921, 0.5392, 0.375, 0.6131, 0.375, 0.6777, 0.3921, 0.5664, 0.0, 0.0, 0.0, 0.0, 0.0, 0.0, 0.0, 0.0, 0.0, 0.0, 0.0, 0.0, 0.0, 0.0, 0.0, 0.0, 0.0, 0.0, 0.3921, 0.5392, 0.3921, 0.5664, 0.0, 0.0, 0.0, 0.0, 0.0, 0.0, 0.0, 0.0, 0.0, 0.0, 0.0, 0.0, 0.0, 0.0, 0.0, 0.0, 0.0, 0.0, 0.0, 0.0, 0.0, 0.0, 0.0, 0.0, 0.0, 0.0, 0.0, 0.0, 0.0, 0.0, 0.0, 0.0, 0.0, 0.0, 0.0, 0.0, 0.0, 0.0, 0.0, 0.0, 0.0, 0.0, 0.3906, 0.2754, 0.4283, 0.2755, 0.4283, 0.2755, 0.3907, 0.2754, 0.4327, 0.4736, 0.4279, 0.4769, 0.4278, 0.4668, 0.4326, 0.4668, 0.4326, 0.2773, 0.4326, 0.3019, 0.4326, 0.3019, 0.4326, 0.2866, 0.4326, 0.3636, 0.4326, 0.4253, 0.4326, 0.4253, 0.4326, 0.3636, 0.3912, 0.4769, 0.375, 0.4769, 0.375, 0.4668, 0.3908, 0.4668, 0.375, 0.5231, 0.375, 0.5485, 0.375, 0.5485, 0.375, 0.5332, 0.4326, 0.4253, 0.4327, 0.4611, 0.4326, 0.4404, 0.4326, 0.4253, 0.4279, 0.4769, 0.3912, 0.4769, 0.3908, 0.4668, 0.4278, 0.4668, 0.375, 0.6777, 0.375, 0.6989, 0.375, 0.6902, 0.375, 0.6777, 0.375, 0.2754, 0.3906, 0.2754, 0.3907, 0.2754, 0.375, 0.2754, 0.4283, 0.2755, 0.4326, 0.2756, 0.4326, 0.2756, 0.4283, 0.2755, 0.375, 0.6131, 0.375, 0.6777, 0.375, 0.6777, 0.375, 0.6131, 0.375, 0.5485, 0.375, 0.6131, 0.375, 0.6131, 0.375, 0.5485, 0.4326, 0.3019, 0.4326, 0.3636, 0.4326, 0.3636, 0.4326, 0.3019, 0.0, 0.0, 0.3921, 0.512, 0.3921, 0.5392, 0.0, 0.0, 0.0, 0.0, 0.0, 0.0, 0.0, 0.0, 0.0, 0.0, 0.3921, 0.512, 0.375, 0.5485, 0.375, 0.6131, 0.3921, 0.5392, 0.0, 0.0, 0.0, 0.0, 0.0, 0.0, 0.0, 0.0, 0.4807, 0.4268, 0.4807, 0.3709, 0.5, 0.3739, 0.5, 0.4273, 0.4326, 0.4253, 0.4326, 0.3636, 0.4593, 0.3677, 0.4593, 0.4261, 0.4593, 0.4261, 0.4593, 0.3677, 0.4807, 0.3709, 0.4807, 0.4268, 0.4326, 0.3019, 0.4326, 0.3636, 0.4326, 0.3636, 0.4326, 0.3019, 0.4326, 0.3019, 0.4326, 0.3636, 0.4326, 0.3636, 0.4326, 0.3019, 0.375, 0.5485, 0.375, 0.6131, 0.375, 0.6131, 0.375, 0.5485, 0.625, 0.6142, 0.625, 0.6204, 0.625, 0.625, 0.625, 0.625, 0.625, 0.6142, 0.625, 0.62, 0.625, 0.6204, 0.625, 0.6142, 0.625, 0.625, 0.625, 0.625, 0.625, 0.62, 0.625, 0.6142, 0.0, 0.0, 0.0, 0.0, 0.0, 0.0, 0.0, 0.0, 0.0, 0.0, 0.0, 0.0, 0.0, 0.0, 0.0, 0.0, 0.0, 0.0, 0.0, 0.0, 0.0, 0.0, 0.0, 0.0])
me_cube.materials.append(mat_material)
me_cube.use_remesh_preserve_volume = False
me_cube.use_remesh_preserve_attributes = False
me_cube.use_mirror_vertex_groups = False
me_cube.update()

# ---- objects
ob_cube = bpy.data.objects.new('Cube', me_cube)

# ---- transforms, parenting, visibility, modifiers, constraints
ob_cube.location = (0.0, 0.0, 0.0)
ob_cube.lock_rotations_4d = False
ob_cube.empty_display_type = 'ARROWS'
ob_cube.lineart.crease_threshold = 0.0
_m = ob_cube.modifiers.new('Simetrizar', 'MIRROR')
_m.use_clip = True

# ---- collection membership
col_collection.objects.link(ob_cube)

# ---- scene / render settings (as saved in the file)
scene.frame_start = 1; scene.frame_end = 250; scene.frame_set(1)
scene.render.engine = 'BLENDER_EEVEE_NEXT'
scene.cycles.use_denoising = False
scene.cycles.samples = 128
scene.cycles.sampling_pattern = 'TABULATED_SOBOL'
scene.cycles.use_adaptive_sampling = False
scene.cycles.use_light_tree = False
scene.view_settings.view_transform = 'Filmic'
bpy.context.view_layer.update()

# ---- added for rendering (the .blend has no active camera and no usable light): camera, sun
cam_auto = bpy.data.cameras.new('AutoCamera')
cam_auto.lens = 50.0
cam_auto.sensor_width = 36.0
cam_auto.clip_end = 1000.0
ob_auto_camera = bpy.data.objects.new('AutoCamera', cam_auto)
scene.collection.objects.link(ob_auto_camera)
ob_auto_camera.location = (8.41132, -11.3146, 7.75739)
ob_auto_camera.rotation_euler = (1.09748, -7.21219e-08, 0.694738)
scene.camera = ob_auto_camera
light_auto_sun = bpy.data.lights.new('AutoSun', 'SUN')
light_auto_sun.energy = 3.0
light_auto_sun.angle = 0.0523599
ob_auto_sun = bpy.data.objects.new('AutoSun', light_auto_sun)
scene.collection.objects.link(ob_auto_sun)
ob_auto_sun.rotation_euler = (0.872665, 0.174533, 0.523599)
bpy.context.view_layer.update()
